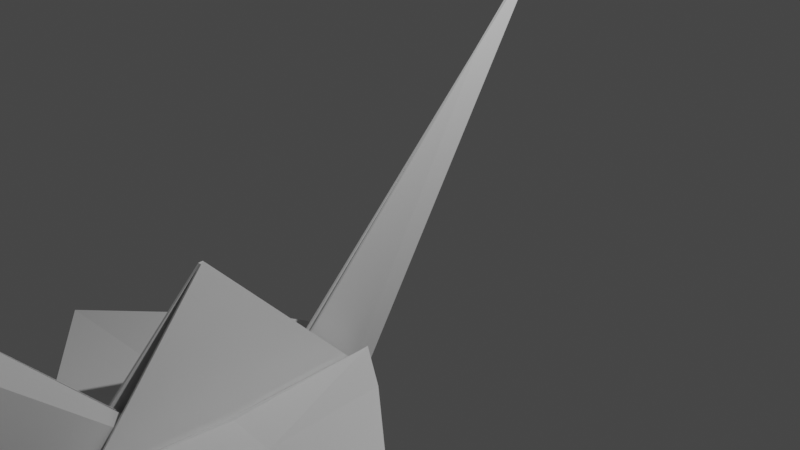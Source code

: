 # Source: OllysPalace_01.blend  (saved by Blender 2.92.15; exported with 4.5.12 LTS)
import bpy
from mathutils import Matrix  # noqa: F401  (used for matrix-valued properties, if any)

bpy.ops.wm.read_factory_settings(use_empty=True)
scene = bpy.context.scene
scene.name = 'Scene'

# ---- collections
col_furniture = bpy.data.collections.new('Furniture'); scene.collection.children.link(col_furniture)
col_chair_01 = bpy.data.collections.new('Chair_01'); col_furniture.children.link(col_chair_01)
col_railings = bpy.data.collections.new('Railings'); col_furniture.children.link(col_railings)
col_baseobjs = bpy.data.collections.new('BaseObjs'); scene.collection.children.link(col_baseobjs)
col_refs = bpy.data.collections.new('Refs'); scene.collection.children.link(col_refs)
col_walls = bpy.data.collections.new('Walls'); scene.collection.children.link(col_walls)
col_peachornament = bpy.data.collections.new('PeachOrnament'); scene.collection.children.link(col_peachornament)
col_cranes = bpy.data.collections.new('Cranes'); scene.collection.children.link(col_cranes)
col_cranes_extra = bpy.data.collections.new('Cranes Extra'); col_cranes.children.link(col_cranes_extra)

# ---- materials (node trees are filled in below, after node groups)
mat_material = bpy.data.materials.new('Material')
mat_material.alpha_threshold = 0.0
mat_material.use_transparent_shadow = False
mat_material.line_color = (0.0, 0.0, 0.0, 1.0)
mat_peach = bpy.data.materials.new('Peach')
mat_peach.use_transparent_shadow = False
mat_pink = bpy.data.materials.new('Pink')
mat_pink.use_transparent_shadow = False
mat_darkpink = bpy.data.materials.new('DarkPink')
mat_darkpink.use_transparent_shadow = False
mat_white = bpy.data.materials.new('White')
mat_white.use_transparent_shadow = False
mat_yellow = bpy.data.materials.new('Yellow')
mat_yellow.use_transparent_shadow = False
mat_black = bpy.data.materials.new('Black')
mat_black.use_transparent_shadow = False
mat_yellow_orange = bpy.data.materials.new('Yellow-Orange')
mat_yellow_orange.use_transparent_shadow = False
mat_pinkpeach = bpy.data.materials.new('PinkPeach')
mat_pinkpeach.use_transparent_shadow = False

# ---- material node trees
mat_material.use_nodes = True; mat_material.node_tree.nodes.clear()
_N = mat_material.node_tree.nodes; _L = mat_material.node_tree.links
n0 = _N.new('ShaderNodeOutputMaterial'); n0.name = 'Material Output'; n0.location = (300, 300)
n1 = _N.new('ShaderNodeBsdfPrincipled'); n1.name = 'Principled BSDF'; n1.location = (10, 300)
n1.distribution = 'GGX'
n1.subsurface_method = 'BURLEY'
n1.inputs[0].default_value = (0.05141, 0.02682, 0.0309, 1.0)
n1.inputs[2].default_value = 0.4
n1.inputs[3].default_value = 1.45
n1.inputs[27].default_value = (0.0, 0.0, 0.0, 1.0)
n1.inputs[28].default_value = 1.0
_L.new(n1.outputs[0], n0.inputs[0])
n0.is_active_output = True
mat_peach.use_nodes = True; mat_peach.node_tree.nodes.clear()
_N = mat_peach.node_tree.nodes; _L = mat_peach.node_tree.links
n0 = _N.new('ShaderNodeBsdfPrincipled'); n0.name = 'Principled BSDF'; n0.location = (10, 300)
n0.distribution = 'GGX'
n0.subsurface_method = 'BURLEY'
n0.inputs[0].default_value = (0.8271, 0.4894, 0.3042, 1.0)
n0.inputs[3].default_value = 1.45
n0.inputs[27].default_value = (0.0, 0.0, 0.0, 1.0)
n0.inputs[28].default_value = 1.0
n1 = _N.new('ShaderNodeOutputMaterial'); n1.name = 'Material Output'; n1.location = (300, 300)
_L.new(n0.outputs[0], n1.inputs[0])
n1.is_active_output = True
mat_pink.use_nodes = True; mat_pink.node_tree.nodes.clear()
_N = mat_pink.node_tree.nodes; _L = mat_pink.node_tree.links
n0 = _N.new('ShaderNodeBsdfPrincipled'); n0.name = 'Principled BSDF'; n0.location = (10, 300)
n0.distribution = 'GGX'
n0.subsurface_method = 'BURLEY'
n0.inputs[0].default_value = (0.9823, 0.2542, 0.3278, 1.0)
n0.inputs[3].default_value = 1.45
n0.inputs[27].default_value = (0.0, 0.0, 0.0, 1.0)
n0.inputs[28].default_value = 1.0
n1 = _N.new('ShaderNodeOutputMaterial'); n1.name = 'Material Output'; n1.location = (300, 300)
_L.new(n0.outputs[0], n1.inputs[0])
n1.is_active_output = True
mat_darkpink.use_nodes = True; mat_darkpink.node_tree.nodes.clear()
_N = mat_darkpink.node_tree.nodes; _L = mat_darkpink.node_tree.links
n0 = _N.new('ShaderNodeBsdfPrincipled'); n0.name = 'Principled BSDF'; n0.location = (10, 300)
n0.distribution = 'GGX'
n0.subsurface_method = 'BURLEY'
n0.inputs[0].default_value = (1.0, 0.1329, 0.227, 1.0)
n0.inputs[3].default_value = 1.45
n0.inputs[27].default_value = (0.0, 0.0, 0.0, 1.0)
n0.inputs[28].default_value = 1.0
n1 = _N.new('ShaderNodeOutputMaterial'); n1.name = 'Material Output'; n1.location = (300, 300)
_L.new(n0.outputs[0], n1.inputs[0])
n1.is_active_output = True
mat_white.use_nodes = True; mat_white.node_tree.nodes.clear()
_N = mat_white.node_tree.nodes; _L = mat_white.node_tree.links
n0 = _N.new('ShaderNodeBsdfPrincipled'); n0.name = 'Principled BSDF'; n0.location = (10, 300)
n0.distribution = 'GGX'
n0.subsurface_method = 'BURLEY'
n0.inputs[3].default_value = 1.45
n0.inputs[27].default_value = (0.0, 0.0, 0.0, 1.0)
n0.inputs[28].default_value = 1.0
n1 = _N.new('ShaderNodeOutputMaterial'); n1.name = 'Material Output'; n1.location = (300, 300)
_L.new(n0.outputs[0], n1.inputs[0])
n1.is_active_output = True
mat_yellow.use_nodes = True; mat_yellow.node_tree.nodes.clear()
_N = mat_yellow.node_tree.nodes; _L = mat_yellow.node_tree.links
n0 = _N.new('ShaderNodeBsdfPrincipled'); n0.name = 'Principled BSDF'; n0.location = (10, 300)
n0.distribution = 'GGX'
n0.subsurface_method = 'BURLEY'
n0.inputs[0].default_value = (0.9823, 0.3897, 0.06824, 1.0)
n0.inputs[3].default_value = 1.45
n0.inputs[27].default_value = (0.0, 0.0, 0.0, 1.0)
n0.inputs[28].default_value = 1.0
n1 = _N.new('ShaderNodeOutputMaterial'); n1.name = 'Material Output'; n1.location = (300, 300)
_L.new(n0.outputs[0], n1.inputs[0])
n1.is_active_output = True
mat_black.use_nodes = True; mat_black.node_tree.nodes.clear()
_N = mat_black.node_tree.nodes; _L = mat_black.node_tree.links
n0 = _N.new('ShaderNodeBsdfPrincipled'); n0.name = 'Principled BSDF'; n0.location = (10, 300)
n0.distribution = 'GGX'
n0.subsurface_method = 'BURLEY'
n0.inputs[0].default_value = (0.02208, 0.02208, 0.02208, 1.0)
n0.inputs[3].default_value = 1.45
n0.inputs[27].default_value = (0.0, 0.0, 0.0, 1.0)
n0.inputs[28].default_value = 1.0
n1 = _N.new('ShaderNodeOutputMaterial'); n1.name = 'Material Output'; n1.location = (300, 300)
_L.new(n0.outputs[0], n1.inputs[0])
n1.is_active_output = True
mat_yellow_orange.use_nodes = True; mat_yellow_orange.node_tree.nodes.clear()
_N = mat_yellow_orange.node_tree.nodes; _L = mat_yellow_orange.node_tree.links
n0 = _N.new('ShaderNodeBsdfPrincipled'); n0.name = 'Principled BSDF'; n0.location = (10, 300)
n0.distribution = 'GGX'
n0.subsurface_method = 'BURLEY'
n0.inputs[0].default_value = (0.9823, 0.2919, 0.0336, 1.0)
n0.inputs[3].default_value = 1.45
n0.inputs[27].default_value = (0.0, 0.0, 0.0, 1.0)
n0.inputs[28].default_value = 1.0
n1 = _N.new('ShaderNodeOutputMaterial'); n1.name = 'Material Output'; n1.location = (300, 300)
_L.new(n0.outputs[0], n1.inputs[0])
n1.is_active_output = True
mat_pinkpeach.use_nodes = True; mat_pinkpeach.node_tree.nodes.clear()
_N = mat_pinkpeach.node_tree.nodes; _L = mat_pinkpeach.node_tree.links
n0 = _N.new('ShaderNodeBsdfPrincipled'); n0.name = 'Principled BSDF'; n0.location = (10, 300)
n0.distribution = 'GGX'
n0.subsurface_method = 'BURLEY'
n0.inputs[0].default_value = (0.9911, 0.4592, 0.4592, 1.0)
n0.inputs[3].default_value = 1.45
n0.inputs[27].default_value = (0.0, 0.0, 0.0, 1.0)
n0.inputs[28].default_value = 1.0
n1 = _N.new('ShaderNodeOutputMaterial'); n1.name = 'Material Output'; n1.location = (300, 300)
_L.new(n0.outputs[0], n1.inputs[0])
n1.is_active_output = True

# ---- world
world_world = bpy.data.worlds.new('World'); scene.world = world_world
world_world.use_nodes = True; world_world.node_tree.nodes.clear()
_N = world_world.node_tree.nodes; _L = world_world.node_tree.links
n0 = _N.new('ShaderNodeOutputWorld'); n0.name = 'World Output'; n0.location = (300, 300)
n1 = _N.new('ShaderNodeBackground'); n1.name = 'Background'; n1.location = (10, 300)
n1.inputs[0].default_value = (0.05088, 0.05088, 0.05088, 1.0)
_L.new(n1.outputs[0], n0.inputs[0])
n0.is_active_output = True
world_world.color = (0.05088, 0.05088, 0.05088)
world_world.use_sun_shadow = False
world_world.sun_shadow_jitter_overblur = 0.0

# ---- cameras
cam_camera = bpy.data.cameras.new('Camera')
cam_camera.clip_end = 100.0
cam_camera.ortho_scale = 7.314

# ---- lights
light_light = bpy.data.lights.new('Light', 'POINT')
light_light.transmission_factor = 0.0
light_light.energy = 1000.0
light_light.shadow_soft_size = 0.1
light_light.shadow_maximum_resolution = 0.006
light_light.use_absolute_resolution = True

# ---- meshes
me_cube_002 = bpy.data.meshes.new('Cube.002')
me_cube_002.from_pydata([(0.0, -1.0, -2.051), (0.0, -1.0, 2.357), (0.0, 1.0, -2.051), (0.0, 1.0, 2.357), (0.4544, -1.0, -2.099), (1.143, -1.0, 2.309), (0.4544, 1.0, -2.099), (1.143, 1.0, 2.309), (1.185, -1.0, -2.235), (2.24, -1.0, 2.084), (1.185, 1.0, -2.235), (2.24, 1.0, 2.084)], [], [(0, 1, 3, 2), (2, 3, 7, 6), (5, 4, 8, 9), (4, 5, 1, 0), (2, 6, 4, 0), (7, 3, 1, 5), (10, 11, 9, 8), (4, 6, 10, 8), (7, 5, 9, 11), (6, 7, 11, 10)])
_uv = me_cube_002.uv_layers.new(name='UVMap')
_uv.uv.foreach_set('vector', [0.375, 0.0, 0.625, 0.0, 0.625, 0.25, 0.375, 0.25, 0.375, 0.25, 0.625, 0.25, 0.625, 0.5, 0.375, 0.5, 0.625, 0.75, 0.375, 0.75, 0.375, 0.75, 0.625, 0.75, 0.375, 0.75, 0.625, 0.75, 0.625, 1.0, 0.375, 1.0, 0.125, 0.5, 0.375, 0.5, 0.375, 0.75, 0.125, 0.75, 0.625, 0.5, 0.875, 0.5, 0.875, 0.75, 0.625, 0.75, 0.375, 0.5, 0.625, 0.5, 0.625, 0.75, 0.375, 0.75, 0.375, 0.75, 0.375, 0.5, 0.375, 0.5, 0.375, 0.75, 0.625, 0.5, 0.625, 0.75, 0.625, 0.75, 0.625, 0.5, 0.375, 0.5, 0.625, 0.5, 0.625, 0.5, 0.375, 0.5])
me_cube_002.use_remesh_fix_poles = True
me_cube_002.use_remesh_preserve_attributes = False
me_cube_002.use_mirror_vertex_groups = False
me_cube_002.update()
me_cube_003 = bpy.data.meshes.new('Cube.003')
me_cube_003.from_pydata([(0.0, -1.0, -0.8238), (0.0, -1.0, 0.589), (0.0, 1.0, -0.8238), (0.0, 1.0, 0.589), (1.327, -1.0, -0.8238), (1.327, -1.0, 0.589), (1.327, 1.0, -0.8238), (1.327, 1.0, 0.589)], [], [(0, 1, 3, 2), (2, 3, 7, 6), (6, 7, 5, 4), (4, 5, 1, 0), (2, 6, 4, 0), (7, 3, 1, 5)])
_uv = me_cube_003.uv_layers.new(name='UVMap')
_uv.uv.foreach_set('vector', [0.375, 0.0, 0.625, 0.0, 0.625, 0.25, 0.375, 0.25, 0.375, 0.25, 0.625, 0.25, 0.625, 0.5, 0.375, 0.5, 0.375, 0.5, 0.625, 0.5, 0.625, 0.75, 0.375, 0.75, 0.375, 0.75, 0.625, 0.75, 0.625, 1.0, 0.375, 1.0, 0.125, 0.5, 0.375, 0.5, 0.375, 0.75, 0.125, 0.75, 0.625, 0.5, 0.875, 0.5, 0.875, 0.75, 0.625, 0.75])
me_cube_003.use_remesh_fix_poles = True
me_cube_003.use_remesh_preserve_attributes = False
me_cube_003.use_mirror_vertex_groups = False
me_cube_003.update()
me_cube_004 = bpy.data.meshes.new('Cube.004')
me_cube_004.from_pydata([(-0.5739, 0.6503, 0.4534), (-0.5739, -0.6503, 0.4534), (-0.589, -0.6349, 0.4534), (0.589, -0.6349, 0.4534), (-0.5739, -0.6349, 0.4534), (0.5755, 0.6503, 0.4534), (0.5755, -0.6503, 0.4534), (0.5755, -0.6349, 0.4534), (-0.589, 0.6347, 0.4534), (0.589, 0.6347, 0.4534), (-0.5739, 0.6347, 0.4534), (0.5755, 0.6347, 0.4534), (-0.5624, -0.6209, 0.4446), (-0.5624, 0.606, 0.4446), (-0.5624, 0.6209, 0.4446), (0.5496, 0.6209, 0.4446), (0.5624, 0.6209, 0.4446), (0.5624, -0.6063, 0.4446), (0.5624, -0.6209, 0.4446), (-0.548, -0.6209, 0.4446), (-0.548, 0.6209, 0.4446), (-0.548, -0.6063, 0.4446), (-0.5624, -0.6063, 0.4446), (0.5496, -0.6063, 0.4446), (0.5496, -0.6209, 0.4446), (0.5624, 0.606, 0.4446), (-0.548, 0.606, 0.4446), (0.5496, 0.606, 0.4446), (-0.8774, 1.0, 0.0), (-0.5739, 0.6503, -0.4534), (-0.8774, -1.0, 0.0), (-0.5739, -0.6503, -0.4534), (-0.9004, -0.9764, 0.0), (-0.589, -0.6349, -0.4534), (0.9004, -0.9764, 0.0), (0.589, -0.6349, -0.4534), (-0.5739, -0.6349, -0.4534), (0.5755, 0.6503, -0.4534), (0.8798, -1.0, 0.0), (0.8798, 1.0, 0.0), (0.5755, -0.6503, -0.4534), (0.5755, -0.6349, -0.4534), (-0.589, 0.6347, -0.4534), (0.9004, 0.976, 0.0), (-0.9004, 0.976, 0.0), (0.589, 0.6347, -0.4534), (-0.5739, 0.6347, -0.4534), (0.5755, 0.6347, -0.4534), (-0.8597, -0.9323, 0.0), (-0.8597, -0.9549, 0.0), (-0.5624, -0.6209, -0.4446), (-0.5624, 0.606, -0.4446), (-0.5624, 0.6209, -0.4446), (-0.8597, 0.9549, 0.0), (-0.8378, 0.9549, 0.0), (0.5496, 0.6209, -0.4446), (0.5624, 0.6209, -0.4446), (0.8598, 0.9549, 0.0), (0.8598, 0.9319, 0.0), (0.5624, -0.6063, -0.4446), (0.5624, -0.6209, -0.4446), (0.8598, -0.9549, 0.0), (0.8401, -0.9549, 0.0), (-0.548, -0.6209, -0.4446), (-0.548, 0.6209, -0.4446), (-0.8378, -0.9549, 0.0), (-0.548, -0.6063, -0.4446), (-0.5624, -0.6063, -0.4446), (0.8598, -0.9323, 0.0), (0.5496, -0.6063, -0.4446), (0.8401, 0.9549, 0.0), (0.5496, -0.6209, -0.4446), (-0.8597, 0.9319, 0.0), (0.5624, 0.606, -0.4446), (-0.548, 0.606, -0.4446), (0.5496, 0.606, -0.4446), (-0.5739, 0.6347, -0.4697), (-0.5739, -0.6349, -0.4697), (0.5755, -0.6349, -0.4697), (0.5755, 0.6347, -0.4697), (-0.59, 0.6524, -0.4697), (-0.59, -0.6526, -0.4697), (0.5916, -0.6526, -0.4697), (0.5916, 0.6524, -0.4697), (-0.59, 0.6524, -1.023), (-0.59, -0.6526, -1.023), (0.5916, -0.6526, -1.023), (0.5916, 0.6524, -1.023)], [], [(39, 5, 15, 70), (11, 9, 25, 27), (7, 6, 24, 23), (5, 11, 27, 15), (2, 32, 48, 22), (7, 4, 1, 6), (38, 6, 1, 30), (6, 38, 62, 24), (11, 10, 4, 7), (10, 8, 2, 4), (43, 9, 3, 34), (10, 0, 20, 26), (9, 11, 7, 3), (34, 3, 17, 68), (0, 28, 54, 20), (28, 0, 5, 39), (4, 2, 22, 21), (44, 8, 13, 72), (30, 1, 19, 65), (5, 0, 10, 11), (32, 2, 8, 44), (72, 13, 14, 53), (70, 15, 16, 57), (68, 17, 18, 61), (65, 19, 12, 49), (21, 22, 12, 19), (53, 14, 20, 54), (49, 12, 22, 48), (61, 18, 24, 62), (17, 23, 24, 18), (16, 15, 27, 25), (57, 16, 25, 58), (20, 14, 13, 26), (9, 43, 58, 25), (8, 10, 26, 13), (1, 4, 21, 19), (3, 7, 23, 17), (39, 70, 55, 37), (47, 75, 73, 45), (41, 69, 71, 40), (37, 55, 75, 47), (33, 67, 48, 32), (41, 40, 31, 36), (38, 30, 31, 40), (40, 71, 62, 38), (36, 46, 76, 77), (46, 36, 33, 42), (43, 34, 35, 45), (46, 74, 64, 29), (45, 35, 41, 47), (34, 68, 59, 35), (29, 64, 54, 28), (28, 39, 37, 29), (36, 66, 67, 33), (44, 72, 51, 42), (30, 65, 63, 31), (37, 47, 46, 29), (32, 44, 42, 33), (72, 53, 52, 51), (70, 57, 56, 55), (68, 61, 60, 59), (65, 49, 50, 63), (66, 63, 50, 67), (53, 54, 64, 52), (49, 48, 67, 50), (61, 62, 71, 60), (59, 60, 71, 69), (56, 73, 75, 55), (57, 58, 73, 56), (64, 74, 51, 52), (45, 73, 58, 43), (42, 51, 74, 46), (31, 63, 66, 36), (35, 59, 69, 41), (76, 79, 83, 80), (41, 36, 77, 78), (47, 41, 78, 79), (46, 47, 79, 76), (83, 82, 86, 87), (78, 77, 81, 82), (79, 78, 82, 83), (77, 76, 80, 81), (87, 86, 85, 84), (81, 80, 84, 85), (80, 83, 87, 84), (82, 81, 85, 86)])
_uv = me_cube_004.uv_layers.new(name='UVMap')
_uv.uv.foreach_set('vector', [0.375, 0.4971, 0.625, 0.4971, 0.625, 0.4971, 0.375, 0.4971, 0.6279, 0.503, 0.625, 0.503, 0.625, 0.503, 0.6279, 0.503, 0.6279, 0.747, 0.6279, 0.75, 0.6279, 0.75, 0.6279, 0.747, 0.6279, 0.5, 0.6279, 0.503, 0.6279, 0.503, 0.6279, 0.5, 0.625, 0.002956, 0.375, 0.002956, 0.375, 0.002956, 0.625, 0.002956, 0.6279, 0.747, 0.8718, 0.747, 0.8718, 0.75, 0.6279, 0.75, 0.375, 0.7529, 0.625, 0.7529, 0.625, 0.9968, 0.375, 0.9968, 0.625, 0.7529, 0.375, 0.7529, 0.375, 0.7529, 0.625, 0.7529, 0.6279, 0.503, 0.8718, 0.503, 0.8718, 0.747, 0.6279, 0.747, 0.8718, 0.503, 0.875, 0.503, 0.875, 0.747, 0.8718, 0.747, 0.375, 0.503, 0.625, 0.503, 0.625, 0.747, 0.375, 0.747, 0.8718, 0.503, 0.8718, 0.5, 0.8718, 0.5, 0.8718, 0.503, 0.625, 0.503, 0.6279, 0.503, 0.6279, 0.747, 0.625, 0.747, 0.375, 0.747, 0.625, 0.747, 0.625, 0.747, 0.375, 0.747, 0.625, 0.2532, 0.375, 0.2532, 0.375, 0.2532, 0.625, 0.2532, 0.375, 0.2532, 0.625, 0.2532, 0.625, 0.4971, 0.375, 0.4971, 0.8718, 0.747, 0.875, 0.747, 0.875, 0.747, 0.8718, 0.747, 0.375, 0.247, 0.625, 0.247, 0.625, 0.247, 0.375, 0.247, 0.375, 0.9968, 0.625, 0.9968, 0.625, 0.9968, 0.375, 0.9968, 0.6279, 0.5, 0.8718, 0.5, 0.8718, 0.503, 0.6279, 0.503, 0.375, 0.002956, 0.625, 0.002956, 0.625, 0.247, 0.375, 0.247, 0.375, 0.247, 0.625, 0.247, 0.625, 0.25, 0.375, 0.25, 0.375, 0.4971, 0.625, 0.4971, 0.625, 0.5, 0.375, 0.5, 0.375, 0.747, 0.625, 0.747, 0.625, 0.75, 0.375, 0.75, 0.375, 0.9968, 0.625, 0.9968, 0.625, 1.0, 0.375, 1.0, 0.8718, 0.747, 0.875, 0.747, 0.875, 0.75, 0.8718, 0.75, 0.375, 0.25, 0.625, 0.25, 0.625, 0.2532, 0.375, 0.2532, 0.375, 0.0, 0.625, 0.0, 0.625, 0.002956, 0.375, 0.002956, 0.375, 0.75, 0.625, 0.75, 0.625, 0.7529, 0.375, 0.7529, 0.625, 0.747, 0.6279, 0.747, 0.6279, 0.75, 0.625, 0.75, 0.625, 0.5, 0.6279, 0.5, 0.6279, 0.503, 0.625, 0.503, 0.375, 0.5, 0.625, 0.5, 0.625, 0.503, 0.375, 0.503, 0.8718, 0.5, 0.875, 0.5, 0.875, 0.503, 0.8718, 0.503, 0.625, 0.503, 0.375, 0.503, 0.375, 0.503, 0.625, 0.503, 0.875, 0.503, 0.8718, 0.503, 0.8718, 0.503, 0.875, 0.503, 0.8718, 0.75, 0.8718, 0.747, 0.8718, 0.747, 0.8718, 0.75, 0.625, 0.747, 0.6279, 0.747, 0.6279, 0.747, 0.625, 0.747, 0.375, 0.4971, 0.375, 0.4971, 0.625, 0.4971, 0.625, 0.4971, 0.6279, 0.503, 0.6279, 0.503, 0.625, 0.503, 0.625, 0.503, 0.6279, 0.747, 0.6279, 0.747, 0.6279, 0.75, 0.6279, 0.75, 0.6279, 0.5, 0.6279, 0.5, 0.6279, 0.503, 0.6279, 0.503, 0.625, 0.002956, 0.625, 0.002956, 0.375, 0.002956, 0.375, 0.002956, 0.6279, 0.747, 0.6279, 0.75, 0.8718, 0.75, 0.8718, 0.747, 0.375, 0.7529, 0.375, 0.9968, 0.625, 0.9968, 0.625, 0.7529, 0.625, 0.7529, 0.625, 0.7529, 0.375, 0.7529, 0.375, 0.7529, 0.8718, 0.747, 0.8718, 0.503, 0.8718, 0.503, 0.8718, 0.747, 0.8718, 0.503, 0.8718, 0.747, 0.875, 0.747, 0.875, 0.503, 0.375, 0.503, 0.375, 0.747, 0.625, 0.747, 0.625, 0.503, 0.8718, 0.503, 0.8718, 0.503, 0.8718, 0.5, 0.8718, 0.5, 0.625, 0.503, 0.625, 0.747, 0.6279, 0.747, 0.6279, 0.503, 0.375, 0.747, 0.375, 0.747, 0.625, 0.747, 0.625, 0.747, 0.625, 0.2532, 0.625, 0.2532, 0.375, 0.2532, 0.375, 0.2532, 0.375, 0.2532, 0.375, 0.4971, 0.625, 0.4971, 0.625, 0.2532, 0.8718, 0.747, 0.8718, 0.747, 0.875, 0.747, 0.875, 0.747, 0.375, 0.247, 0.375, 0.247, 0.625, 0.247, 0.625, 0.247, 0.375, 0.9968, 0.375, 0.9968, 0.625, 0.9968, 0.625, 0.9968, 0.6279, 0.5, 0.6279, 0.503, 0.8718, 0.503, 0.8718, 0.5, 0.375, 0.002956, 0.375, 0.247, 0.625, 0.247, 0.625, 0.002956, 0.375, 0.247, 0.375, 0.25, 0.625, 0.25, 0.625, 0.247, 0.375, 0.4971, 0.375, 0.5, 0.625, 0.5, 0.625, 0.4971, 0.375, 0.747, 0.375, 0.75, 0.625, 0.75, 0.625, 0.747, 0.375, 0.9968, 0.375, 1.0, 0.625, 1.0, 0.625, 0.9968, 0.8718, 0.747, 0.8718, 0.75, 0.875, 0.75, 0.875, 0.747, 0.375, 0.25, 0.375, 0.2532, 0.625, 0.2532, 0.625, 0.25, 0.375, 0.0, 0.375, 0.002956, 0.625, 0.002956, 0.625, 0.0, 0.375, 0.75, 0.375, 0.7529, 0.625, 0.7529, 0.625, 0.75, 0.625, 0.747, 0.625, 0.75, 0.6279, 0.75, 0.6279, 0.747, 0.625, 0.5, 0.625, 0.503, 0.6279, 0.503, 0.6279, 0.5, 0.375, 0.5, 0.375, 0.503, 0.625, 0.503, 0.625, 0.5, 0.8718, 0.5, 0.8718, 0.503, 0.875, 0.503, 0.875, 0.5, 0.625, 0.503, 0.625, 0.503, 0.375, 0.503, 0.375, 0.503, 0.875, 0.503, 0.875, 0.503, 0.8718, 0.503, 0.8718, 0.503, 0.8718, 0.75, 0.8718, 0.75, 0.8718, 0.747, 0.8718, 0.747, 0.625, 0.747, 0.625, 0.747, 0.6279, 0.747, 0.6279, 0.747, 0.8718, 0.503, 0.6279, 0.503, 0.6279, 0.503, 0.8718, 0.503, 0.6279, 0.747, 0.8718, 0.747, 0.8718, 0.747, 0.6279, 0.747, 0.6279, 0.503, 0.6279, 0.747, 0.6279, 0.747, 0.6279, 0.503, 0.8718, 0.503, 0.6279, 0.503, 0.6279, 0.503, 0.8718, 0.503, 0.6279, 0.503, 0.6279, 0.747, 0.6279, 0.747, 0.6279, 0.503, 0.6279, 0.747, 0.8718, 0.747, 0.8718, 0.747, 0.6279, 0.747, 0.6279, 0.503, 0.6279, 0.747, 0.6279, 0.747, 0.6279, 0.503, 0.8718, 0.747, 0.8718, 0.503, 0.8718, 0.503, 0.8718, 0.747, 0.6279, 0.503, 0.6279, 0.747, 0.8718, 0.747, 0.8718, 0.503, 0.8718, 0.747, 0.8718, 0.503, 0.8718, 0.503, 0.8718, 0.747, 0.8718, 0.503, 0.6279, 0.503, 0.6279, 0.503, 0.8718, 0.503, 0.6279, 0.747, 0.8718, 0.747, 0.8718, 0.747, 0.6279, 0.747])
me_cube_004.use_remesh_fix_poles = True
me_cube_004.use_remesh_preserve_attributes = False
me_cube_004.use_mirror_vertex_groups = False
me_cube_004.update()
me_cube = bpy.data.meshes.new('Cube')
me_cube.from_pydata([(0.0347, -1.0, 0.03273), (-1.0, -1.0, -0.005172), (1.0, -1.0, -0.03789), (-0.02119, -1.0, -0.02119), (-1.0, -1.0, 0.05871), (1.0, -1.0, 0.008496), (-0.08367, -1.0, -1.0), (-0.01762, -1.0, 0.03404), (0.04409, -1.0, 1.0), (0.03131, -1.0, -0.02204), (-0.02927, -1.0, -1.0), (0.09462, -1.0, 1.0), (-1.0, -1.0, -0.9261), (-0.07325, -1.0, -0.02033), (0.9334, -1.0, 1.0), (0.0383, -1.0, 0.09084), (-0.9396, -1.0, -1.0), (-0.02485, -1.0, -0.07862), (0.08478, -1.0, 0.03147), (1.0, -1.0, 0.9475), (-0.07988, -1.0, 0.03561), (-1.0, -1.0, 0.9259), (-0.04779, -1.0, 0.004555), (-0.01442, -1.0, 0.0841), (-0.93, -1.0, 1.0), (0.008799, -1.0, 0.06088), (0.005351, -1.0, -0.04819), (0.02825, -1.0, -0.07149), (0.9406, -1.0, -1.0), (0.09308, -1.0, -0.02306), (1.0, -1.0, -0.9394), (0.06158, -1.0, 0.008252), (0.07648, -1.021, 1.325), (-0.06777, -0.9752, -1.327), (1.332, -0.9526, -0.03936), (-1.333, -1.046, 0.04878), (-1.009, -1.206, -0.003647), (-1.0, -1.097, -0.005172), (-1.0, -1.097, 0.05871), (-1.009, -1.206, 0.05843), (-1.009, -1.206, -0.8694), (-1.0, -1.097, -0.9261), (1.009, -1.203, 0.007139), (1.0, -1.097, 0.008496), (1.0, -1.097, -0.03789), (1.009, -1.203, -0.03793), (1.009, -1.203, 0.89), (1.0, -1.097, 0.9475), (-0.9396, -1.097, -1.0), (-0.9027, -1.212, -1.006), (-0.08336, -1.212, -1.006), (-0.08367, -1.097, -1.0), (0.09462, -1.097, 1.0), (0.09426, -1.198, 1.006), (0.04473, -1.198, 1.006), (0.04409, -1.097, 1.0), (-0.03003, -1.212, -1.006), (-0.02927, -1.097, -1.0), (0.897, -1.198, 1.006), (0.9334, -1.097, 1.0), (-1.009, -1.206, 0.8746), (-1.0, -1.097, 0.9259), (-0.8879, -1.198, 1.006), (-0.93, -1.097, 1.0), (0.8987, -1.212, -1.006), (0.9406, -1.097, -1.0), (1.0, -1.097, -0.9394), (1.009, -1.203, -0.8867), (-1.333, -1.143, 0.04878), (-1.323, -1.249, 0.04861), (0.07613, -1.233, 1.318), (0.07648, -1.117, 1.325), (1.332, -1.049, -0.03936), (1.322, -1.159, -0.03922), (-0.06777, -1.072, -1.327), (-0.06745, -1.172, -1.319), (0.09308, -1.071, -0.02306), (0.1314, -1.086, -0.03943), (0.9843, -1.086, -0.05338), (1.0, -1.071, -0.03789), (-1.0, -1.071, -0.9261), (-0.9843, -1.086, -0.8887), (-0.9843, -1.086, -0.02118), (-1.0, -1.071, -0.005172), (1.0, -1.071, 0.9475), (0.9843, -1.086, 0.9095), (0.9843, -1.086, 0.02464), (1.0, -1.071, 0.008496), (0.1218, -1.086, 0.04629), (0.08478, -1.071, 0.03147), (-0.9017, -1.086, -0.9843), (-0.9396, -1.071, -1.0), (-0.08367, -1.071, -1.0), (-0.09845, -1.086, -0.9843), (-0.02485, -1.071, -0.07862), (-0.04324, -1.086, -0.1195), (0.8958, -1.086, 0.9843), (0.9334, -1.071, 1.0), (0.09462, -1.071, 1.0), (0.1094, -1.086, 0.9843), (0.0383, -1.071, 0.09084), (0.05662, -1.086, 0.1319), (-0.1113, -1.086, -0.03546), (-0.07325, -1.071, -0.02033), (-0.9843, -1.086, 0.07407), (-1.0, -1.071, 0.05871), (-0.07988, -1.071, 0.03561), (-0.1198, -1.086, 0.05236), (-0.9843, -1.086, 0.8888), (-1.0, -1.071, 0.9259), (0.04409, -1.071, 1.0), (0.02731, -1.086, 0.9843), (-0.02791, -1.086, 0.1199), (-0.01442, -1.071, 0.0841), (-0.93, -1.071, 1.0), (-0.8919, -1.086, 0.9843), (-0.02927, -1.071, -1.0), (-0.01252, -1.086, -0.9843), (0.04178, -1.086, -0.1077), (0.02825, -1.071, -0.07149), (0.9406, -1.071, -1.0), (0.9031, -1.086, -0.9843), (0.9843, -1.086, -0.9011), (1.0, -1.071, -0.9394)], [], [(1, 13, 22, 20, 4), (0, 18, 19, 14, 15), (21, 20, 7, 23, 24), (23, 8, 110, 113), (11, 15, 100, 98), (8, 23, 25, 15, 11), (10, 27, 26, 17, 6), (16, 17, 3, 13, 12), (0, 9, 31), (7, 22, 3), (15, 25, 0), (17, 26, 3), (18, 31, 29, 2, 5), (9, 0, 7, 3), (30, 29, 9, 27, 28), (20, 22, 7), (3, 22, 13), (6, 17, 94, 92), (0, 25, 7), (25, 23, 7), (26, 27, 9), (3, 26, 9), (0, 31, 18), (29, 31, 9), (13, 1, 83, 103), (53, 58, 70), (28, 10, 57, 65), (40, 36, 69), (30, 34, 72, 66), (8, 11, 52, 55), (64, 56, 75), (10, 6, 51, 57), (4, 20, 106, 105), (93, 95, 90), (5, 19, 84, 87), (20, 21, 109, 106), (21, 4, 105, 109), (17, 16, 91, 94), (15, 14, 97, 100), (12, 13, 103, 80), (19, 18, 89, 84), (8, 24, 114, 110), (10, 28, 120, 116), (29, 30, 123, 76), (1, 12, 80, 83), (14, 11, 98, 97), (115, 112, 111), (24, 23, 113, 114), (30, 2, 79, 123), (21, 35, 68, 61), (56, 50, 75), (16, 6, 92, 91), (32, 24, 63, 71), (27, 10, 116, 119), (77, 122, 78), (36, 39, 69), (81, 102, 82), (99, 101, 96), (18, 5, 87, 89), (121, 118, 117), (104, 107, 108), (28, 27, 119, 120), (85, 88, 86), (54, 53, 70), (62, 54, 70), (12, 1, 37, 41), (16, 33, 74, 48), (35, 12, 41, 68), (14, 32, 71, 59), (19, 5, 43, 47), (11, 14, 59, 52), (2, 30, 66, 44), (34, 19, 47, 72), (24, 8, 55, 63), (4, 21, 61, 38), (39, 60, 69), (42, 45, 73), (50, 49, 75), (46, 42, 73), (5, 2, 44, 43), (6, 16, 48, 51), (45, 67, 73), (33, 28, 65, 74), (37, 38, 39, 36), (41, 37, 36, 40), (43, 44, 45, 42), (47, 43, 42, 46), (49, 50, 51, 48), (53, 54, 55, 52), (50, 56, 57, 51), (58, 53, 52, 59), (38, 61, 60, 39), (54, 62, 63, 55), (56, 64, 65, 57), (44, 66, 67, 45), (61, 68, 69, 60), (66, 72, 73, 67), (72, 47, 46, 73), (68, 41, 40, 69), (48, 74, 75, 49), (74, 65, 64, 75), (71, 63, 62, 70), (59, 71, 70, 58), (1, 4, 38, 37), (77, 78, 79, 76), (81, 82, 83, 80), (85, 86, 87, 84), (89, 87, 86, 88), (91, 92, 93, 90), (95, 93, 92, 94), (97, 98, 99, 96), (101, 99, 98, 100), (82, 102, 103, 83), (102, 81, 80, 103), (100, 97, 96, 101), (94, 91, 90, 95), (88, 85, 84, 89), (105, 106, 107, 104), (104, 108, 109, 105), (106, 109, 108, 107), (111, 112, 113, 110), (110, 114, 115, 111), (112, 115, 114, 113), (117, 118, 119, 116), (116, 120, 121, 117), (118, 121, 120, 119), (78, 122, 123, 79), (76, 123, 122, 77), (2, 29, 76, 79)])
_uv = me_cube.uv_layers.new(name='UVMap')
_uv.uv.foreach_set('vector', [0.4994, 1.0, 0.4975, 0.8842, 0.5006, 0.881, 0.5045, 0.885, 0.5073, 1.0, 0.5041, 0.8704, 0.5039, 0.8644, 0.6184, 0.75, 0.625, 0.7583, 0.5114, 0.8702, 0.6157, 1.0, 0.5045, 0.885, 0.5043, 0.8772, 0.5105, 0.8768, 0.625, 0.9912, 0.5105, 0.8768, 0.625, 0.8695, 0.625, 0.8695, 0.5105, 0.8768, 0.625, 0.8632, 0.5114, 0.8702, 0.5114, 0.8702, 0.625, 0.8632, 0.625, 0.8695, 0.5105, 0.8768, 0.5076, 0.8739, 0.5114, 0.8702, 0.625, 0.8632, 0.375, 0.8787, 0.4911, 0.8715, 0.494, 0.8743, 0.4902, 0.8781, 0.375, 0.8855, 0.375, 0.9924, 0.4902, 0.8781, 0.4974, 0.8776, 0.4975, 0.8842, 0.3842, 1.0, 0.5041, 0.8707, 0.4972, 0.8711, 0.501, 0.8673, 0.5043, 0.8772, 0.5006, 0.881, 0.4974, 0.8776, 0.5114, 0.8702, 0.5076, 0.8739, 0.5044, 0.8706, 0.4902, 0.8781, 0.494, 0.8743, 0.4974, 0.8776, 0.5039, 0.8644, 0.501, 0.8673, 0.4971, 0.8634, 0.4953, 0.75, 0.5011, 0.75, 0.4972, 0.8711, 0.5041, 0.8709, 0.5043, 0.8772, 0.4974, 0.8776, 0.3826, 0.75, 0.4971, 0.8634, 0.4972, 0.8711, 0.4911, 0.8715, 0.375, 0.7574, 0.5045, 0.885, 0.5006, 0.881, 0.5043, 0.8772, 0.4974, 0.8776, 0.5006, 0.881, 0.4975, 0.8842, 0.375, 0.8855, 0.4902, 0.8781, 0.4902, 0.8781, 0.375, 0.8855, 0.5044, 0.8706, 0.5076, 0.8739, 0.5043, 0.8772, 0.5076, 0.8739, 0.5105, 0.8768, 0.5043, 0.8772, 0.494, 0.8743, 0.4911, 0.8715, 0.4972, 0.8711, 0.4974, 0.8776, 0.494, 0.8743, 0.4972, 0.8711, 0.5041, 0.8704, 0.501, 0.8673, 0.5039, 0.8644, 0.4971, 0.8634, 0.501, 0.8673, 0.4972, 0.8711, 0.4975, 0.8842, 0.4994, 1.0, 0.4994, 1.0, 0.4975, 0.8842, 0.625, 0.8632, 0.625, 0.7628, 0.625, 0.8633, 0.375, 0.7574, 0.375, 0.8787, 0.375, 0.8787, 0.375, 0.7574, 0.3879, 1.0, 0.4961, 1.0, 0.3879, 1.0, 0.0, 0.0, 0.0, 0.0, 0.0, 0.0, 0.0, 0.0, 0.625, 0.8695, 0.625, 0.8632, 0.625, 0.8632, 0.625, 0.8695, 0.375, 0.7602, 0.375, 0.8763, 0.375, 0.7602, 0.375, 0.8787, 0.375, 0.8855, 0.375, 0.8855, 0.375, 0.8787, 0.5073, 1.0, 0.5045, 0.885, 0.5045, 0.885, 0.5073, 1.0, 0.377, 0.8873, 0.4851, 0.8804, 0.377, 0.9877, 0.5011, 0.75, 0.6184, 0.75, 0.6184, 0.75, 0.5011, 0.75, 0.5045, 0.885, 0.6157, 1.0, 0.6157, 1.0, 0.5045, 0.885, 0.6157, 1.0, 0.5073, 1.0, 0.5073, 1.0, 0.6157, 1.0, 0.4902, 0.8781, 0.375, 0.9924, 0.375, 0.9924, 0.4902, 0.8781, 0.5114, 0.8702, 0.625, 0.7583, 0.625, 0.7583, 0.5114, 0.8702, 0.3842, 1.0, 0.4975, 0.8842, 0.4975, 0.8842, 0.3842, 1.0, 0.6184, 0.75, 0.5039, 0.8644, 0.5039, 0.8644, 0.6184, 0.75, 0.625, 0.8695, 0.625, 0.9912, 0.625, 0.9912, 0.625, 0.8695, 0.375, 0.8787, 0.375, 0.7574, 0.375, 0.7574, 0.375, 0.8787, 0.4971, 0.8634, 0.3826, 0.75, 0.3826, 0.75, 0.4971, 0.8634, 0.4994, 1.0, 0.3842, 1.0, 0.3842, 1.0, 0.4994, 1.0, 0.625, 0.7583, 0.625, 0.8632, 0.625, 0.8632, 0.625, 0.7583, 0.623, 0.9865, 0.515, 0.8785, 0.623, 0.8716, 0.625, 0.9912, 0.5105, 0.8768, 0.5105, 0.8768, 0.625, 0.9912, 0.3826, 0.75, 0.4953, 0.75, 0.4953, 0.75, 0.3826, 0.75, 0.0, 0.0, 0.0, 0.0, 0.0, 0.0, 0.0, 0.0, 0.375, 0.8787, 0.375, 0.8853, 0.375, 0.8787, 0.375, 0.9924, 0.375, 0.8855, 0.375, 0.8855, 0.375, 0.9924, 0.0, 0.0, 0.0, 0.0, 0.0, 0.0, 0.0, 0.0, 0.4911, 0.8715, 0.375, 0.8787, 0.375, 0.8787, 0.4911, 0.8715, 0.4951, 0.8586, 0.3874, 0.752, 0.4933, 0.752, 0.4994, 1.0, 0.5071, 1.0, 0.4995, 1.0, 0.3889, 0.998, 0.4956, 0.8889, 0.4974, 0.998, 0.623, 0.8613, 0.5165, 0.8679, 0.623, 0.763, 0.5039, 0.8644, 0.5011, 0.75, 0.5011, 0.75, 0.5039, 0.8644, 0.377, 0.7621, 0.4865, 0.8698, 0.377, 0.8766, 0.5093, 0.998, 0.5065, 0.89, 0.6111, 0.998, 0.375, 0.7574, 0.4911, 0.8715, 0.4911, 0.8715, 0.375, 0.7574, 0.6137, 0.752, 0.5058, 0.8598, 0.5031, 0.752, 0.625, 0.8695, 0.625, 0.8633, 0.625, 0.8694, 0.625, 0.9885, 0.625, 0.8719, 0.625, 0.9885, 0.3842, 1.0, 0.4994, 1.0, 0.4994, 1.0, 0.3842, 1.0, 0.0, 0.0, 0.0, 0.0, 0.0, 0.0, 0.0, 0.0, 0.0, 0.0, 0.0, 0.0, 0.0, 0.0, 0.0, 0.0, 0.0, 0.0, 0.0, 0.0, 0.0, 0.0, 0.0, 0.0, 0.6184, 0.75, 0.5011, 0.75, 0.5011, 0.75, 0.6184, 0.75, 0.625, 0.8632, 0.625, 0.7583, 0.625, 0.7583, 0.625, 0.8632, 0.4953, 0.75, 0.3826, 0.75, 0.3826, 0.75, 0.4953, 0.75, 0.0, 0.0, 0.0, 0.0, 0.0, 0.0, 0.0, 0.0, 0.625, 0.9912, 0.625, 0.8695, 0.625, 0.8695, 0.625, 0.9912, 0.5073, 1.0, 0.6157, 1.0, 0.6157, 1.0, 0.5073, 1.0, 0.5073, 1.0, 0.6094, 1.0, 0.5073, 1.0, 0.5011, 0.75, 0.4954, 0.75, 0.5009, 0.75, 0.375, 0.8855, 0.375, 0.9879, 0.375, 0.8854, 0.6147, 0.75, 0.5044, 0.75, 0.6147, 0.75, 0.5011, 0.75, 0.4953, 0.75, 0.4953, 0.75, 0.5011, 0.75, 0.375, 0.8855, 0.375, 0.9924, 0.375, 0.9924, 0.375, 0.8855, 0.4953, 0.75, 0.3892, 0.75, 0.4953, 0.75, 0.0, 0.0, 0.0, 0.0, 0.0, 0.0, 0.0, 0.0, 0.4994, 1.0, 0.5073, 1.0, 0.5071, 1.0, 0.4994, 1.0, 0.3842, 1.0, 0.4994, 1.0, 0.4961, 1.0, 0.3879, 1.0, 0.5011, 0.75, 0.4953, 0.75, 0.4954, 0.75, 0.5011, 0.75, 0.6184, 0.75, 0.5011, 0.75, 0.5044, 0.75, 0.6147, 0.75, 0.375, 0.9879, 0.375, 0.8855, 0.375, 0.8855, 0.375, 0.9924, 0.625, 0.8633, 0.625, 0.8695, 0.625, 0.8695, 0.625, 0.8632, 0.375, 0.8853, 0.375, 0.8787, 0.375, 0.8787, 0.375, 0.8855, 0.625, 0.7628, 0.625, 0.8632, 0.625, 0.8632, 0.625, 0.7583, 0.5073, 1.0, 0.6157, 1.0, 0.6094, 1.0, 0.5073, 1.0, 0.625, 0.8719, 0.625, 0.9885, 0.625, 0.9912, 0.625, 0.8695, 0.375, 0.8763, 0.375, 0.7602, 0.375, 0.7574, 0.375, 0.8787, 0.4953, 0.75, 0.3826, 0.75, 0.3892, 0.75, 0.4953, 0.75, 0.6157, 1.0, 0.5074, 1.0, 0.5073, 1.0, 0.6094, 1.0, 0.3826, 0.75, 0.4953, 0.75, 0.4953, 0.75, 0.3892, 0.75, 0.6184, 0.75, 0.6184, 0.75, 0.6147, 0.75, 0.6147, 0.75, 0.3842, 1.0, 0.3842, 1.0, 0.3879, 1.0, 0.3879, 1.0, 0.375, 0.9924, 0.375, 0.8858, 0.375, 0.8854, 0.375, 0.9879, 0.375, 0.7574, 0.375, 0.7574, 0.375, 0.7602, 0.375, 0.7602, 0.625, 0.9912, 0.625, 0.9912, 0.625, 0.9885, 0.625, 0.9885, 0.625, 0.7587, 0.625, 0.8632, 0.625, 0.8633, 0.625, 0.7628, 0.4994, 1.0, 0.5073, 1.0, 0.5073, 1.0, 0.4994, 1.0, 0.4951, 0.8586, 0.4933, 0.752, 0.4953, 0.75, 0.4971, 0.8634, 0.3889, 0.998, 0.4974, 0.998, 0.4994, 1.0, 0.3842, 1.0, 0.6137, 0.752, 0.5031, 0.752, 0.5011, 0.75, 0.6184, 0.75, 0.5039, 0.8644, 0.5011, 0.75, 0.5031, 0.752, 0.5058, 0.8598, 0.375, 0.9924, 0.375, 0.8855, 0.377, 0.8873, 0.377, 0.9877, 0.4851, 0.8804, 0.377, 0.8873, 0.375, 0.8855, 0.4902, 0.8781, 0.625, 0.7583, 0.625, 0.8632, 0.623, 0.8613, 0.623, 0.763, 0.5165, 0.8679, 0.623, 0.8613, 0.625, 0.8632, 0.5114, 0.8702, 0.4974, 0.998, 0.4956, 0.8889, 0.4975, 0.8842, 0.4994, 1.0, 0.4956, 0.8889, 0.3889, 0.998, 0.3842, 1.0, 0.4975, 0.8842, 0.5114, 0.8702, 0.625, 0.7583, 0.623, 0.763, 0.5165, 0.8679, 0.4902, 0.8781, 0.375, 0.9924, 0.377, 0.9877, 0.4851, 0.8804, 0.5058, 0.8598, 0.6137, 0.752, 0.6184, 0.75, 0.5039, 0.8644, 0.5073, 1.0, 0.5045, 0.885, 0.5065, 0.89, 0.5093, 0.998, 0.5093, 0.998, 0.6111, 0.998, 0.6157, 1.0, 0.5073, 1.0, 0.5045, 0.885, 0.6157, 1.0, 0.6111, 0.998, 0.5065, 0.89, 0.623, 0.8716, 0.515, 0.8785, 0.5105, 0.8768, 0.625, 0.8695, 0.625, 0.8695, 0.625, 0.9912, 0.623, 0.9865, 0.623, 0.8716, 0.515, 0.8785, 0.623, 0.9865, 0.625, 0.9912, 0.5105, 0.8768, 0.377, 0.8766, 0.4865, 0.8698, 0.4911, 0.8715, 0.375, 0.8787, 0.375, 0.8787, 0.375, 0.7574, 0.377, 0.7621, 0.377, 0.8766, 0.4865, 0.8698, 0.377, 0.7621, 0.375, 0.7574, 0.4911, 0.8715, 0.4933, 0.752, 0.3874, 0.752, 0.3826, 0.75, 0.4953, 0.75, 0.4971, 0.8634, 0.3826, 0.75, 0.3874, 0.752, 0.4951, 0.8586, 0.4953, 0.75, 0.4971, 0.8634, 0.4971, 0.8634, 0.4953, 0.75])
me_cube.materials.append(mat_material)
me_cube.use_remesh_preserve_volume = False
me_cube.use_remesh_preserve_attributes = False
me_cube.use_mirror_vertex_groups = False
me_cube.update()
me_cube_001 = bpy.data.meshes.new('Cube.001')
me_cube_001.from_pydata([(0.0, -1.0, -0.111), (0.0, -1.0, 0.3762), (0.0, 1.0, -0.111), (0.0, 1.0, 0.3762), (0.2932, -1.0, -0.111), (0.4023, -1.0, 0.1994), (0.2932, 1.0, -0.111), (0.4023, 1.0, 0.1994)], [], [(0, 1, 3, 2), (2, 3, 7, 6), (6, 7, 5, 4), (4, 5, 1, 0), (2, 6, 4, 0), (7, 3, 1, 5)])
_uv = me_cube_001.uv_layers.new(name='UVMap')
_uv.uv.foreach_set('vector', [0.375, 0.0, 0.625, 0.0, 0.625, 0.25, 0.375, 0.25, 0.375, 0.25, 0.625, 0.25, 0.625, 0.5, 0.375, 0.5, 0.375, 0.5, 0.625, 0.5, 0.625, 0.75, 0.375, 0.75, 0.375, 0.75, 0.625, 0.75, 0.625, 1.0, 0.375, 1.0, 0.125, 0.5, 0.375, 0.5, 0.375, 0.75, 0.125, 0.75, 0.625, 0.5, 0.875, 0.5, 0.875, 0.75, 0.625, 0.75])
me_cube_001.materials.append(mat_peach)
me_cube_001.use_remesh_fix_poles = True
me_cube_001.use_remesh_preserve_attributes = False
me_cube_001.use_mirror_vertex_groups = False
me_cube_001.update()
me_cube_005 = bpy.data.meshes.new('Cube.005')
me_cube_005.from_pydata([(0.0002368, -0.1679, -0.2417), (0.2736, -0.1679, -0.1267), (0.0002368, 0.1679, -0.2417), (0.2736, 0.1679, -0.1267), (1.789, 6.34, -4.225), (4.327, 6.34, -1.677), (1.789, 8.34, -4.225), (4.327, 8.34, -1.677), (0.2268, -0.1679, -0.1999), (0.2268, 0.1679, -0.1999), (3.685, 8.34, -3.267), (3.685, 6.34, -3.267), (0.5646, 0.4143, -1.428), (1.694, 0.4762, -0.6786), (0.5646, -0.4143, -1.428), (1.694, -0.4762, -0.6786), (0.9626, -9.736, -0.9557), (0.9626, 0.3706, -0.9557)], [], [(8, 1, 3, 9), (17, 13, 7, 10), (10, 7, 5, 11), (16, 15, 1, 8), (12, 6, 4, 14), (13, 3, 1, 15), (14, 16, 8, 0), (6, 10, 11, 4), (12, 17, 10, 6), (0, 8, 9, 2), (2, 9, 17, 12), (4, 11, 16, 14), (7, 13, 15, 5), (2, 12, 14, 0), (11, 5, 15, 16), (9, 3, 13, 17)])
me_cube_005.polygons.foreach_set('material_index', [1, 0, 0, 1, 0, 1, 1, 0, 0, 1, 1, 0, 0, 1, 0, 1])
_uv = me_cube_005.uv_layers.new(name='UVMap')
_uv.uv.foreach_set('vector', [0.5, 0.0, 0.625, 0.0, 0.625, 0.25, 0.5, 0.25, 0.5, 0.3109, 0.625, 0.3426, 0.625, 0.5, 0.5, 0.5, 0.5, 0.5, 0.625, 0.5, 0.625, 0.75, 0.5, 0.75, 0.5, 0.9391, 0.625, 0.9074, 0.625, 1.0, 0.5, 1.0, 0.199, 0.5, 0.375, 0.5, 0.375, 0.75, 0.199, 0.75, 0.7824, 0.5, 0.875, 0.5, 0.875, 0.75, 0.7824, 0.75, 0.375, 0.926, 0.5, 0.9391, 0.5, 1.0, 0.375, 1.0, 0.375, 0.5, 0.5, 0.5, 0.5, 0.75, 0.375, 0.75, 0.375, 0.324, 0.5, 0.3109, 0.5, 0.5, 0.375, 0.5, 0.375, 0.0, 0.5, 0.0, 0.5, 0.25, 0.375, 0.25, 0.375, 0.25, 0.5, 0.25, 0.5, 0.3109, 0.375, 0.324, 0.375, 0.75, 0.5, 0.75, 0.5, 0.9391, 0.375, 0.926, 0.625, 0.5, 0.7824, 0.5, 0.7824, 0.75, 0.625, 0.75, 0.125, 0.5, 0.199, 0.5, 0.199, 0.75, 0.125, 0.75, 0.5, 0.75, 0.625, 0.75, 0.625, 0.9074, 0.5, 0.9391, 0.5, 0.25, 0.625, 0.25, 0.625, 0.3426, 0.5, 0.3109])
me_cube_005.materials.append(mat_pink)
me_cube_005.materials.append(mat_darkpink)
me_cube_005.use_remesh_fix_poles = True
me_cube_005.use_remesh_preserve_attributes = False
me_cube_005.use_mirror_vertex_groups = False
me_cube_005.update()
me_cube_006 = bpy.data.meshes.new('Cube.006')
me_cube_006.from_pydata([(-0.009964, -0.1679, 0.2384), (-0.1843, -0.1679, 0.06411), (-0.009964, 0.1679, 0.2384), (-0.1843, 0.1679, 0.06411), (-1.647, -1.0, 4.124), (-4.203, -1.0, 1.573), (-1.647, 1.0, 4.124), (-4.203, 1.0, 1.573), (-0.09713, -0.1679, 0.1513), (-0.09713, 0.1679, 0.1513), (-3.651, 1.0, 3.455), (-3.651, -1.0, 3.455), (-0.119, -0.1679, 0.1294), (-0.119, 0.1679, 0.1294), (-3.831, 1.0, 3.001), (-3.858, -1.0, 2.941), (-0.07029, 0.1679, 0.1781), (-3.06, 1.0, 3.71), (-3.06, -1.0, 3.71), (-0.07029, -0.1679, 0.1781), (-4.273, 1.361, 4.083), (-4.281, -0.6385, 4.062)], [], [(12, 1, 3, 13), (13, 3, 7, 14), (14, 7, 5, 15), (15, 5, 1, 12), (2, 6, 4, 0), (7, 3, 1, 5), (18, 11, 8, 19), (10, 14, 20), (16, 9, 10, 17), (19, 8, 9, 16), (11, 15, 12, 8), (17, 10, 20), (9, 13, 14, 10), (8, 12, 13, 9), (0, 19, 16, 2), (2, 16, 17, 6), (6, 17, 18, 4), (4, 18, 19, 0), (14, 15, 21, 20), (18, 17, 20, 21), (11, 18, 21), (15, 11, 21)])
_uv = me_cube_006.uv_layers.new(name='UVMap')
_uv.uv.foreach_set('vector', [0.5314, 0.0, 0.625, 0.0, 0.625, 0.25, 0.5314, 0.25, 0.5314, 0.25, 0.625, 0.25, 0.625, 0.5, 0.5314, 0.5, 0.5314, 0.5, 0.625, 0.5, 0.625, 0.75, 0.5314, 0.75, 0.5314, 0.75, 0.625, 0.75, 0.625, 1.0, 0.5314, 1.0, 0.125, 0.5, 0.375, 0.5, 0.375, 0.75, 0.125, 0.75, 0.625, 0.5, 0.875, 0.5, 0.875, 0.75, 0.625, 0.75, 0.4615, 0.75, 0.5, 0.75, 0.5, 1.0, 0.4615, 1.0, 0.5, 0.5, 0.5314, 0.5, 0.5, 0.5, 0.4615, 0.25, 0.5, 0.25, 0.5, 0.5, 0.4615, 0.5, 0.4615, 0.0, 0.5, 0.0, 0.5, 0.25, 0.4615, 0.25, 0.5, 0.75, 0.5314, 0.75, 0.5314, 1.0, 0.5, 1.0, 0.4615, 0.5, 0.5, 0.5, 0.4615, 0.5, 0.5, 0.25, 0.5314, 0.25, 0.5314, 0.5, 0.5, 0.5, 0.5, 0.0, 0.5314, 0.0, 0.5314, 0.25, 0.5, 0.25, 0.375, 0.0, 0.4615, 0.0, 0.4615, 0.25, 0.375, 0.25, 0.375, 0.25, 0.4615, 0.25, 0.4615, 0.5, 0.375, 0.5, 0.375, 0.5, 0.4615, 0.5, 0.4615, 0.75, 0.375, 0.75, 0.375, 0.75, 0.4615, 0.75, 0.4615, 1.0, 0.375, 1.0, 0.5314, 0.5, 0.5314, 0.75, 0.5314, 0.75, 0.5314, 0.5, 0.4615, 0.75, 0.4615, 0.5, 0.4615, 0.5, 0.4615, 0.75, 0.5, 0.75, 0.4615, 0.75, 0.5, 0.75, 0.5314, 0.75, 0.5, 0.75, 0.5314, 0.75])
me_cube_006.materials.append(mat_pink)
me_cube_006.use_remesh_fix_poles = True
me_cube_006.use_remesh_preserve_attributes = False
me_cube_006.use_mirror_vertex_groups = False
me_cube_006.update()
me_cube_007 = bpy.data.meshes.new('Cube.007')
me_cube_007.from_pydata([(-1.134, -1.0, -0.818), (-1.0, -1.0, 0.896), (-1.134, 1.0, -0.818), (-1.0, 1.0, 0.896), (1.134, -1.0, -0.818), (1.0, -1.0, 0.896), (1.134, 1.0, -0.818), (1.0, 1.0, 0.896), (0.0, 1.0, -0.974), (0.0, 1.0, 1.09), (0.0, -1.0, -0.974), (0.0, -1.0, 1.09)], [], [(0, 1, 3, 2), (8, 9, 7, 6), (6, 7, 5, 4), (10, 11, 1, 0), (8, 6, 4, 10), (9, 3, 1, 11), (7, 9, 11, 5), (2, 8, 10, 0), (4, 5, 11, 10), (2, 3, 9, 8)])
_uv = me_cube_007.uv_layers.new(name='UVMap')
_uv.uv.foreach_set('vector', [0.375, 0.0, 0.625, 0.0, 0.625, 0.25, 0.375, 0.25, 0.375, 0.375, 0.625, 0.375, 0.625, 0.5, 0.375, 0.5, 0.375, 0.5, 0.625, 0.5, 0.625, 0.75, 0.375, 0.75, 0.375, 0.875, 0.625, 0.875, 0.625, 1.0, 0.375, 1.0, 0.25, 0.5, 0.375, 0.5, 0.375, 0.75, 0.25, 0.75, 0.75, 0.5, 0.875, 0.5, 0.875, 0.75, 0.75, 0.75, 0.625, 0.5, 0.75, 0.5, 0.75, 0.75, 0.625, 0.75, 0.125, 0.5, 0.25, 0.5, 0.25, 0.75, 0.125, 0.75, 0.375, 0.75, 0.625, 0.75, 0.625, 0.875, 0.375, 0.875, 0.375, 0.25, 0.625, 0.25, 0.625, 0.375, 0.375, 0.375])
me_cube_007.materials.append(mat_pink)
me_cube_007.use_remesh_fix_poles = True
me_cube_007.use_remesh_preserve_attributes = False
me_cube_007.use_mirror_vertex_groups = False
me_cube_007.update()
me_cube_008 = bpy.data.meshes.new('Cube.008')
me_cube_008.from_pydata([(0.627, -1.0, -0.7165), (0.627, -1.0, 1.0), (0.627, 1.0, -0.7165), (0.627, 1.0, 1.0), (1.124, -0.7537, -1.755), (1.566, -0.7537, -1.135), (1.124, 0.7537, -1.755), (1.566, 0.7537, -1.135), (1.8, -0.7537, -4.29), (2.242, -0.7537, -3.67), (1.8, 0.7537, -4.29), (2.242, 0.7537, -3.67), (1.566, 1.399, -1.135), (1.124, 1.399, -1.755), (1.566, -1.399, -1.135), (1.124, -1.399, -1.755), (2.242, 1.399, -3.67), (1.8, 1.399, -4.29), (2.242, -1.399, -3.67), (1.8, -1.399, -4.29), (1.759, 0.7537, -0.8641), (1.759, -0.7537, -0.8641), (2.435, 0.7537, -3.399), (2.435, -0.7537, -3.399), (2.435, -1.399, -3.399), (1.759, -1.399, -0.8641), (2.435, 1.399, -3.399), (1.759, 1.399, -0.8641), (1.042, -0.7537, -1.87), (1.042, 0.7537, -1.87), (1.718, -0.7537, -4.405), (1.718, 0.7537, -4.405), (1.042, -1.399, -1.87), (1.718, -1.399, -4.405), (1.042, 1.399, -1.87), (1.718, 1.399, -4.405)], [], [(0, 1, 3, 2), (2, 3, 7, 6), (8, 19, 33, 30), (4, 5, 1, 0), (2, 6, 4, 0), (7, 3, 1, 5), (10, 11, 9, 8), (4, 6, 29, 28), (9, 11, 22, 23), (5, 4, 15, 14), (14, 15, 19, 18), (13, 12, 16, 17), (17, 10, 31, 35), (11, 10, 17, 16), (16, 12, 27, 26), (5, 14, 25, 21), (6, 7, 12, 13), (8, 9, 18, 19), (20, 21, 23, 22), (20, 22, 26, 27), (23, 21, 25, 24), (14, 18, 24, 25), (12, 7, 20, 27), (7, 5, 21, 20), (18, 9, 23, 24), (11, 16, 26, 22), (31, 29, 34, 35), (28, 29, 31, 30), (28, 30, 33, 32), (6, 13, 34, 29), (15, 4, 28, 32), (13, 17, 35, 34), (10, 8, 30, 31), (19, 15, 32, 33)])
me_cube_008.polygons.foreach_set('material_index', [0, 0, 1, 0, 0, 0, 1, 1, 1, 1, 1, 1, 1, 1, 1, 1, 1, 1, 1, 1, 1, 1, 1, 1, 1, 1, 1, 1, 1, 1, 1, 1, 1, 1])
_uv = me_cube_008.uv_layers.new(name='UVMap')
_uv.uv.foreach_set('vector', [0.375, 0.0, 0.625, 0.0, 0.625, 0.25, 0.375, 0.25, 0.375, 0.25, 0.625, 0.25, 0.625, 0.5, 0.375, 0.5, 0.375, 0.75, 0.375, 0.75, 0.375, 0.75, 0.375, 0.75, 0.375, 0.75, 0.625, 0.75, 0.625, 1.0, 0.375, 1.0, 0.125, 0.5, 0.375, 0.5, 0.375, 0.75, 0.125, 0.75, 0.625, 0.5, 0.875, 0.5, 0.875, 0.75, 0.625, 0.75, 0.375, 0.5, 0.625, 0.5, 0.625, 0.75, 0.375, 0.75, 0.375, 0.75, 0.375, 0.5, 0.375, 0.5, 0.375, 0.75, 0.625, 0.75, 0.625, 0.5, 0.625, 0.5, 0.625, 0.75, 0.625, 0.75, 0.375, 0.75, 0.375, 0.75, 0.625, 0.75, 0.625, 0.75, 0.375, 0.75, 0.375, 0.75, 0.625, 0.75, 0.375, 0.5, 0.625, 0.5, 0.625, 0.5, 0.375, 0.5, 0.375, 0.5, 0.375, 0.5, 0.375, 0.5, 0.375, 0.5, 0.625, 0.5, 0.375, 0.5, 0.375, 0.5, 0.625, 0.5, 0.625, 0.5, 0.625, 0.5, 0.625, 0.5, 0.625, 0.5, 0.625, 0.75, 0.625, 0.75, 0.625, 0.75, 0.625, 0.75, 0.375, 0.5, 0.625, 0.5, 0.625, 0.5, 0.375, 0.5, 0.375, 0.75, 0.625, 0.75, 0.625, 0.75, 0.375, 0.75, 0.625, 0.5, 0.625, 0.75, 0.625, 0.75, 0.625, 0.5, 0.625, 0.5, 0.625, 0.5, 0.625, 0.5, 0.625, 0.5, 0.625, 0.75, 0.625, 0.75, 0.625, 0.75, 0.625, 0.75, 0.625, 0.75, 0.625, 0.75, 0.625, 0.75, 0.625, 0.75, 0.625, 0.5, 0.625, 0.5, 0.625, 0.5, 0.625, 0.5, 0.625, 0.5, 0.625, 0.75, 0.625, 0.75, 0.625, 0.5, 0.625, 0.75, 0.625, 0.75, 0.625, 0.75, 0.625, 0.75, 0.625, 0.5, 0.625, 0.5, 0.625, 0.5, 0.625, 0.5, 0.375, 0.5, 0.375, 0.5, 0.375, 0.5, 0.375, 0.5, 0.375, 0.75, 0.375, 0.5, 0.375, 0.5, 0.375, 0.75, 0.375, 0.75, 0.375, 0.75, 0.375, 0.75, 0.375, 0.75, 0.375, 0.5, 0.375, 0.5, 0.375, 0.5, 0.375, 0.5, 0.375, 0.75, 0.375, 0.75, 0.375, 0.75, 0.375, 0.75, 0.375, 0.5, 0.375, 0.5, 0.375, 0.5, 0.375, 0.5, 0.375, 0.5, 0.375, 0.75, 0.375, 0.75, 0.375, 0.5, 0.375, 0.75, 0.375, 0.75, 0.375, 0.75, 0.375, 0.75])
me_cube_008.materials.append(mat_peach)
me_cube_008.materials.append(mat_white)
me_cube_008.use_remesh_fix_poles = True
me_cube_008.use_remesh_preserve_attributes = False
me_cube_008.use_mirror_vertex_groups = False
me_cube_008.update()
me_cube_010 = bpy.data.meshes.new('Cube.010')
me_cube_010.from_pydata([(-0.04628, -0.1679, 0.1135), (0.153, -0.1679, -0.2046), (-0.04628, 0.1679, 0.1135), (0.153, 0.1679, -0.2046), (1.883, -1.0, 4.258), (4.368, -1.0, 1.65), (1.883, 1.0, 4.258), (4.368, 1.0, 1.65), (0.0539, -0.1679, -0.09089), (0.0539, 0.1679, -0.09089), (3.651, 1.0, 3.455), (3.651, -1.0, 3.455), (0.4621, 0.3872, 1.206), (1.406, 0.4152, 0.3467), (0.4621, -0.3872, 1.206), (1.406, -0.4152, 0.3467), (0.9494, -0.3905, 0.7526), (0.9494, 0.3905, 0.7526)], [], [(8, 9, 3, 1), (17, 10, 7, 13), (10, 11, 5, 7), (16, 8, 1, 15), (12, 14, 4, 6), (13, 15, 1, 3), (14, 0, 8, 16), (6, 4, 11, 10), (12, 6, 10, 17), (0, 2, 9, 8), (2, 12, 17, 9), (4, 14, 16, 11), (7, 5, 15, 13), (2, 0, 14, 12), (11, 16, 15, 5), (9, 17, 13, 3)])
me_cube_010.polygons.foreach_set('material_index', [1, 0, 0, 1, 0, 1, 1, 0, 0, 1, 1, 0, 0, 1, 0, 1])
_uv = me_cube_010.uv_layers.new(name='UVMap')
_uv.uv.foreach_set('vector', [0.5, 0.0, 0.5, 0.25, 0.625, 0.25, 0.625, 0.0, 0.5, 0.3169, 0.5, 0.5, 0.625, 0.5, 0.625, 0.3243, 0.5, 0.5, 0.5, 0.75, 0.625, 0.75, 0.625, 0.5, 0.5, 0.9331, 0.5, 1.0, 0.625, 1.0, 0.625, 0.9257, 0.1909, 0.5, 0.1909, 0.75, 0.375, 0.75, 0.375, 0.5, 0.8007, 0.5, 0.8007, 0.75, 0.875, 0.75, 0.875, 0.5, 0.375, 0.9341, 0.375, 1.0, 0.5, 1.0, 0.5, 0.9331, 0.375, 0.5, 0.375, 0.75, 0.5, 0.75, 0.5, 0.5, 0.375, 0.3159, 0.375, 0.5, 0.5, 0.5, 0.5, 0.3169, 0.375, 0.0, 0.375, 0.25, 0.5, 0.25, 0.5, 0.0, 0.375, 0.25, 0.375, 0.3159, 0.5, 0.3169, 0.5, 0.25, 0.375, 0.75, 0.375, 0.9341, 0.5, 0.9331, 0.5, 0.75, 0.625, 0.5, 0.625, 0.75, 0.8007, 0.75, 0.8007, 0.5, 0.125, 0.5, 0.125, 0.75, 0.1909, 0.75, 0.1909, 0.5, 0.5, 0.75, 0.5, 0.9331, 0.625, 0.9257, 0.625, 0.75, 0.5, 0.25, 0.5, 0.3169, 0.625, 0.3243, 0.625, 0.25])
me_cube_010.materials.append(mat_pink)
me_cube_010.materials.append(mat_darkpink)
me_cube_010.use_remesh_fix_poles = True
me_cube_010.use_remesh_preserve_attributes = False
me_cube_010.use_mirror_vertex_groups = False
me_cube_010.update()
me_cube_011 = bpy.data.meshes.new('Cube.011')
me_cube_011.from_pydata([(-0.8873, -1.0, 0.7453), (-0.768, -0.9664, 1.112), (-0.8873, 1.0, 0.7453), (-0.768, 0.9664, 1.112), (0.8873, -1.0, 0.7453), (0.768, -0.9664, 1.112), (0.8873, 1.0, 0.7453), (0.768, 0.9664, 1.112), (0.0, -1.0, -0.659), (0.0, 1.0, -0.659)], [], [(0, 1, 3, 2), (2, 3, 7, 6), (6, 7, 5, 4), (4, 5, 1, 0), (0, 2, 9, 8), (7, 3, 1, 5), (6, 4, 8, 9), (4, 0, 8), (2, 6, 9)])
_uv = me_cube_011.uv_layers.new(name='UVMap')
_uv.uv.foreach_set('vector', [0.375, 0.0, 0.625, 0.0, 0.625, 0.25, 0.375, 0.25, 0.375, 0.25, 0.625, 0.25, 0.625, 0.5, 0.375, 0.5, 0.375, 0.5, 0.625, 0.5, 0.625, 0.75, 0.375, 0.75, 0.375, 0.75, 0.625, 0.75, 0.625, 1.0, 0.375, 1.0, 0.375, 0.0, 0.375, 0.25, 0.375, 0.25, 0.375, 0.0, 0.625, 0.5, 0.875, 0.5, 0.875, 0.75, 0.625, 0.75, 0.375, 0.5, 0.375, 0.75, 0.375, 0.75, 0.375, 0.5, 0.375, 0.75, 0.375, 1.0, 0.375, 0.75, 0.375, 0.25, 0.375, 0.5, 0.375, 0.25])
me_cube_011.materials.append(mat_yellow)
me_cube_011.use_remesh_fix_poles = True
me_cube_011.use_remesh_preserve_attributes = False
me_cube_011.use_mirror_vertex_groups = False
me_cube_011.update()
me_cube_012 = bpy.data.meshes.new('Cube.012')
me_cube_012.from_pydata([(0.3567, -0.9183, 0.8628), (1.163, -0.9183, 2.193), (0.3567, 0.9183, 0.8628), (1.163, 0.9183, 2.193), (1.943, -0.9183, 0.7681), (1.943, 0.9183, 0.7681), (1.219, -0.9183, -0.1544), (1.219, 0.9183, -0.1544)], [], [(0, 1, 3, 2), (2, 3, 5), (5, 3, 1, 4), (4, 1, 0), (0, 2, 7, 6), (5, 4, 6, 7), (4, 0, 6), (2, 5, 7)])
_uv = me_cube_012.uv_layers.new(name='UVMap')
_uv.uv.foreach_set('vector', [0.375, 0.0, 0.625, 0.0, 0.625, 0.25, 0.375, 0.25, 0.375, 0.25, 0.625, 0.5, 0.375, 0.5, 0.375, 0.5, 0.625, 0.5, 0.625, 0.75, 0.375, 0.75, 0.375, 0.75, 0.625, 1.0, 0.375, 1.0, 0.375, 0.0, 0.375, 0.25, 0.375, 0.25, 0.375, 0.0, 0.375, 0.5, 0.375, 0.75, 0.375, 0.75, 0.375, 0.5, 0.375, 0.75, 0.375, 1.0, 0.375, 0.75, 0.375, 0.25, 0.375, 0.5, 0.375, 0.25])
me_cube_012.materials.append(mat_yellow)
me_cube_012.use_remesh_fix_poles = True
me_cube_012.use_remesh_preserve_attributes = False
me_cube_012.use_mirror_vertex_groups = False
me_cube_012.update()
me_cube_013 = bpy.data.meshes.new('Cube.013')
me_cube_013.from_pydata([(1.336, -1.0, -1.0), (1.336, -1.0, 1.0), (1.336, 1.0, -1.0), (1.336, 1.0, 1.0), (3.818, -1.0, -1.0), (3.818, -1.0, 1.0), (3.818, 1.0, -1.0), (3.818, 1.0, 1.0)], [], [(0, 1, 3, 2), (2, 3, 7, 6), (6, 7, 5, 4), (4, 5, 1, 0), (2, 6, 4, 0), (7, 3, 1, 5)])
_uv = me_cube_013.uv_layers.new(name='UVMap')
_uv.uv.foreach_set('vector', [0.375, 0.0, 0.625, 0.0, 0.625, 0.25, 0.375, 0.25, 0.375, 0.25, 0.625, 0.25, 0.625, 0.5, 0.375, 0.5, 0.375, 0.5, 0.625, 0.5, 0.625, 0.75, 0.375, 0.75, 0.375, 0.75, 0.625, 0.75, 0.625, 1.0, 0.375, 1.0, 0.125, 0.5, 0.375, 0.5, 0.375, 0.75, 0.125, 0.75, 0.625, 0.5, 0.875, 0.5, 0.875, 0.75, 0.625, 0.75])
me_cube_013.materials.append(mat_black)
me_cube_013.use_remesh_fix_poles = True
me_cube_013.use_remesh_preserve_attributes = False
me_cube_013.use_mirror_vertex_groups = False
me_cube_013.update()
me_cube_014 = bpy.data.meshes.new('Cube.014')
me_cube_014.from_pydata([(0.1083, -1.0, -0.9983), (1.005, -1.0, 0.7806), (0.1083, 1.0, -0.9983), (1.005, 1.0, 0.7806), (0.6742, -1.0, -0.9931), (3.398, -1.0, 0.4503), (0.6742, 1.0, -0.9931), (3.398, 1.0, 0.4503)], [], [(0, 1, 3, 2), (2, 3, 7, 6), (6, 7, 5, 4), (4, 5, 1, 0), (2, 6, 4, 0), (7, 3, 1, 5)])
_uv = me_cube_014.uv_layers.new(name='UVMap')
_uv.uv.foreach_set('vector', [0.375, 0.0, 0.625, 0.0, 0.625, 0.25, 0.375, 0.25, 0.375, 0.25, 0.625, 0.25, 0.625, 0.5, 0.375, 0.5, 0.375, 0.5, 0.625, 0.5, 0.625, 0.75, 0.375, 0.75, 0.375, 0.75, 0.625, 0.75, 0.625, 1.0, 0.375, 1.0, 0.125, 0.5, 0.375, 0.5, 0.375, 0.75, 0.125, 0.75, 0.625, 0.5, 0.875, 0.5, 0.875, 0.75, 0.625, 0.75])
me_cube_014.materials.append(mat_yellow)
me_cube_014.use_remesh_fix_poles = True
me_cube_014.use_remesh_preserve_attributes = False
me_cube_014.use_mirror_vertex_groups = False
me_cube_014.update()
me_cube_015 = bpy.data.meshes.new('Cube.015')
me_cube_015.from_pydata([(0.0, -1.0, -0.6739), (0.0, -1.0, 0.5454), (0.0, 1.0, -0.6739), (0.0, 1.0, 0.5454), (3.52, -1.0, -0.6687), (2.803, -1.0, 0.2237), (3.52, 1.0, -0.6687), (2.803, 1.0, 0.2237)], [], [(0, 1, 3, 2), (2, 3, 7, 6), (6, 7, 5, 4), (4, 5, 1, 0), (2, 6, 4, 0), (7, 3, 1, 5)])
_uv = me_cube_015.uv_layers.new(name='UVMap')
_uv.uv.foreach_set('vector', [0.375, 0.0, 0.625, 0.0, 0.625, 0.25, 0.375, 0.25, 0.375, 0.25, 0.625, 0.25, 0.625, 0.5, 0.375, 0.5, 0.375, 0.5, 0.625, 0.5, 0.625, 0.75, 0.375, 0.75, 0.375, 0.75, 0.625, 0.75, 0.625, 1.0, 0.375, 1.0, 0.125, 0.5, 0.375, 0.5, 0.375, 0.75, 0.125, 0.75, 0.625, 0.5, 0.875, 0.5, 0.875, 0.75, 0.625, 0.75])
me_cube_015.materials.append(mat_yellow)
me_cube_015.use_remesh_fix_poles = True
me_cube_015.use_remesh_preserve_attributes = False
me_cube_015.use_mirror_vertex_groups = False
me_cube_015.update()
me_cube_016 = bpy.data.meshes.new('Cube.016')
me_cube_016.from_pydata([(0.009964, -0.1679, -0.2384), (0.1843, -0.1679, -0.06411), (0.009964, 0.1679, -0.2384), (0.1843, 0.1679, -0.06411), (1.732, -1.0, -4.285), (4.472, -1.0, -1.409), (1.732, 1.0, -4.285), (4.368, 1.0, -1.65), (0.09713, -0.1679, -0.1513), (0.09713, 0.1679, -0.1513), (3.651, 1.0, -3.455), (3.651, -1.0, -3.455)], [], [(8, 1, 3, 9), (9, 3, 7, 10), (10, 7, 5, 11), (11, 5, 1, 8), (2, 6, 4, 0), (7, 3, 1, 5), (4, 11, 8, 0), (6, 10, 11, 4), (2, 9, 10, 6), (0, 8, 9, 2)])
_uv = me_cube_016.uv_layers.new(name='UVMap')
_uv.uv.foreach_set('vector', [0.5, 0.0, 0.625, 0.0, 0.625, 0.25, 0.5, 0.25, 0.5, 0.25, 0.625, 0.25, 0.625, 0.5, 0.5, 0.5, 0.5, 0.5, 0.625, 0.5, 0.625, 0.75, 0.5, 0.75, 0.5, 0.75, 0.625, 0.75, 0.625, 1.0, 0.5, 1.0, 0.125, 0.5, 0.375, 0.5, 0.375, 0.75, 0.125, 0.75, 0.625, 0.5, 0.875, 0.5, 0.875, 0.75, 0.625, 0.75, 0.375, 0.75, 0.5, 0.75, 0.5, 1.0, 0.375, 1.0, 0.375, 0.5, 0.5, 0.5, 0.5, 0.75, 0.375, 0.75, 0.375, 0.25, 0.5, 0.25, 0.5, 0.5, 0.375, 0.5, 0.375, 0.0, 0.5, 0.0, 0.5, 0.25, 0.375, 0.25])
me_cube_016.materials.append(mat_yellow)
me_cube_016.use_remesh_fix_poles = True
me_cube_016.use_remesh_preserve_attributes = False
me_cube_016.use_mirror_vertex_groups = False
me_cube_016.update()
me_cube_017 = bpy.data.meshes.new('Cube.017')
me_cube_017.from_pydata([(-1.28, -1.0, -0.9295), (0.0, -1.0, 1.0), (-1.28, 1.0, -0.9295), (0.0, 1.0, 1.0), (1.28, -1.0, -0.9295), (1.28, 1.0, -0.9295)], [], [(0, 1, 3, 2), (2, 3, 5), (5, 3, 1, 4), (4, 1, 0), (2, 5, 4, 0)])
_uv = me_cube_017.uv_layers.new(name='UVMap')
_uv.uv.foreach_set('vector', [0.375, 0.0, 0.625, 0.0, 0.625, 0.25, 0.375, 0.25, 0.375, 0.25, 0.625, 0.5, 0.375, 0.5, 0.375, 0.5, 0.625, 0.5, 0.625, 0.75, 0.375, 0.75, 0.375, 0.75, 0.625, 1.0, 0.375, 1.0, 0.125, 0.5, 0.375, 0.5, 0.375, 0.75, 0.125, 0.75])
me_cube_017.materials.append(mat_yellow_orange)
me_cube_017.use_remesh_fix_poles = True
me_cube_017.use_remesh_preserve_attributes = False
me_cube_017.use_mirror_vertex_groups = False
me_cube_017.update()
me_cube_018 = bpy.data.meshes.new('Cube.018')
me_cube_018.from_pydata([(0.1809, -1.0, -0.8689), (1.622, -1.0, 0.756), (0.1809, 1.0, -0.8689), (1.622, 1.0, 0.756), (1.672, -1.0, -0.8689), (1.672, 1.0, -0.8689)], [], [(0, 1, 3, 2), (2, 3, 5), (5, 3, 1, 4), (4, 1, 0), (2, 5, 4, 0)])
_uv = me_cube_018.uv_layers.new(name='UVMap')
_uv.uv.foreach_set('vector', [0.375, 0.0, 0.625, 0.0, 0.625, 0.25, 0.375, 0.25, 0.375, 0.25, 0.625, 0.5, 0.375, 0.5, 0.375, 0.5, 0.625, 0.5, 0.625, 0.75, 0.375, 0.75, 0.375, 0.75, 0.625, 1.0, 0.375, 1.0, 0.125, 0.5, 0.375, 0.5, 0.375, 0.75, 0.125, 0.75])
me_cube_018.materials.append(mat_yellow_orange)
me_cube_018.use_remesh_fix_poles = True
me_cube_018.use_remesh_preserve_attributes = False
me_cube_018.use_mirror_vertex_groups = False
me_cube_018.update()
me_cube_019 = bpy.data.meshes.new('Cube.019')
me_cube_019.from_pydata([(0.3176, -1.0, 0.1874), (5.553, -1.0, 2.256), (0.3176, 1.0, 0.1874), (5.553, 1.0, 2.256), (7.917, -1.0, 2.256), (7.917, 1.0, 2.256), (1.597, 1.0, 0.2026), (6.607, 1.0, 2.256), (1.597, -1.0, 0.2026), (6.607, -1.0, 2.256), (0.2871, 1.0, -0.7049), (0.2871, -1.0, -0.7049), (0.4895, -1.0, -0.6123), (0.4895, 1.0, -0.6123), (3.546, -1.0, 0.3363), (3.659, -1.0, 0.3606), (3.659, 1.0, 0.3606), (3.546, 1.0, 0.3363), (-0.3176, -1.0, 0.1874), (-5.553, -1.0, 2.256), (-0.3176, 1.0, 0.1874), (-5.553, 1.0, 2.256), (-7.917, -1.0, 2.256), (-7.917, 1.0, 2.256), (-1.597, 1.0, 0.2026), (-6.607, 1.0, 2.256), (-1.597, -1.0, 0.2026), (-6.607, -1.0, 2.256), (0.0, -1.0, -0.7558), (0.0, 1.0, -0.7558), (-0.2871, 1.0, -0.7049), (-0.2871, -1.0, -0.7049), (0.0, 1.0, -0.6172), (0.0, -1.0, -0.6172), (-0.4895, -1.0, -0.6123), (-0.4895, 1.0, -0.6123), (-3.546, -1.0, 0.3363), (-3.659, -1.0, 0.3606), (-3.659, 1.0, 0.3606), (-3.546, 1.0, 0.3363)], [], [(0, 1, 3, 2), (14, 15, 4, 9, 8), (8, 9, 1, 0), (16, 5, 4, 15), (7, 3, 1, 9), (5, 7, 9, 4), (6, 7, 5, 16, 17), (2, 3, 7, 6), (29, 10, 11, 28), (12, 33, 28, 11), (13, 12, 11, 10), (32, 13, 10, 29), (8, 12, 13, 6), (0, 33, 12, 8), (2, 32, 33, 0), (6, 13, 32, 2), (14, 17, 16, 15), (6, 17, 14, 8), (18, 20, 21, 19), (36, 26, 27, 22, 37), (26, 18, 19, 27), (38, 37, 22, 23), (25, 27, 19, 21), (23, 22, 27, 25), (33, 28, 29, 32), (24, 39, 38, 23, 25), (20, 24, 25, 21), (29, 28, 31, 30), (34, 31, 28, 33), (35, 30, 31, 34), (32, 29, 30, 35), (26, 24, 35, 34), (18, 26, 34, 33), (20, 18, 33, 32), (24, 20, 32, 35), (36, 37, 38, 39), (24, 26, 36, 39)])
me_cube_019.polygons.foreach_set('use_smooth', [True] * 37)
_uv = me_cube_019.uv_layers.new(name='UVMap')
_uv.uv.foreach_set('vector', [0.375, 0.0, 0.625, 0.0, 0.625, 0.25, 0.375, 0.25, 0.375, 0.7553, 0.3778, 0.75, 0.625, 0.75, 0.625, 0.8886, 0.375, 0.8886, 0.375, 0.8886, 0.625, 0.8886, 0.625, 1.0, 0.375, 1.0, 0.3778, 0.5, 0.625, 0.5, 0.625, 0.75, 0.3778, 0.75, 0.7636, 0.5, 0.875, 0.5, 0.875, 0.75, 0.7636, 0.75, 0.625, 0.5, 0.7636, 0.5, 0.7636, 0.75, 0.625, 0.75, 0.375, 0.3614, 0.625, 0.3614, 0.625, 0.5, 0.3778, 0.5, 0.375, 0.4947, 0.375, 0.25, 0.625, 0.25, 0.625, 0.3614, 0.375, 0.3614, 0.125, 0.5, 0.2364, 0.5, 0.2364, 0.75, 0.125, 0.75, 0.375, 0.8886, 0.375, 1.0, 0.375, 1.0, 0.375, 0.8886, 0.2364, 0.5, 0.2364, 0.75, 0.2364, 0.75, 0.2364, 0.5, 0.375, 0.25, 0.375, 0.3614, 0.375, 0.3614, 0.375, 0.25, 0.2364, 0.75, 0.2364, 0.75, 0.2364, 0.5, 0.2364, 0.5, 0.375, 1.0, 0.375, 1.0, 0.375, 0.8886, 0.375, 0.8886, 0.375, 0.25, 0.375, 0.25, 0.375, 0.0, 0.375, 0.0, 0.375, 0.3614, 0.375, 0.3614, 0.375, 0.25, 0.375, 0.25, 0.3697, 0.75, 0.3697, 0.5, 0.3778, 0.5, 0.3778, 0.75, 0.2364, 0.5, 0.3697, 0.5, 0.3697, 0.75, 0.2364, 0.75, 0.375, 0.0, 0.375, 0.25, 0.625, 0.25, 0.625, 0.0, 0.375, 0.7553, 0.375, 0.8886, 0.625, 0.8886, 0.625, 0.75, 0.3778, 0.75, 0.375, 0.8886, 0.375, 1.0, 0.625, 1.0, 0.625, 0.8886, 0.3778, 0.5, 0.3778, 0.75, 0.625, 0.75, 0.625, 0.5, 0.7636, 0.5, 0.7636, 0.75, 0.875, 0.75, 0.875, 0.5, 0.625, 0.5, 0.625, 0.75, 0.7636, 0.75, 0.7636, 0.5, 0.375, 0.0, 0.375, 0.0, 0.375, 0.25, 0.375, 0.25, 0.375, 0.3614, 0.375, 0.4947, 0.3778, 0.5, 0.625, 0.5, 0.625, 0.3614, 0.375, 0.25, 0.375, 0.3614, 0.625, 0.3614, 0.625, 0.25, 0.125, 0.5, 0.125, 0.75, 0.2364, 0.75, 0.2364, 0.5, 0.375, 0.8886, 0.375, 0.8886, 0.375, 1.0, 0.375, 1.0, 0.2364, 0.5, 0.2364, 0.5, 0.2364, 0.75, 0.2364, 0.75, 0.375, 0.25, 0.375, 0.25, 0.375, 0.3614, 0.375, 0.3614, 0.2364, 0.75, 0.2364, 0.5, 0.2364, 0.5, 0.2364, 0.75, 0.375, 1.0, 0.375, 0.8886, 0.375, 0.8886, 0.375, 1.0, 0.375, 0.25, 0.375, 0.0, 0.375, 0.0, 0.375, 0.25, 0.375, 0.3614, 0.375, 0.25, 0.375, 0.25, 0.375, 0.3614, 0.3697, 0.75, 0.3778, 0.75, 0.3778, 0.5, 0.3697, 0.5, 0.2364, 0.5, 0.2364, 0.75, 0.3697, 0.75, 0.3697, 0.5])
me_cube_019.materials.append(mat_darkpink)
me_cube_019.use_remesh_fix_poles = True
me_cube_019.use_remesh_preserve_attributes = False
me_cube_019.use_mirror_vertex_groups = False
me_cube_019.update()
me_cube_020 = bpy.data.meshes.new('Cube.020')
me_cube_020.from_pydata([(0.3176, -8.872, -5.061), (5.553, -8.872, -2.992), (0.3176, -6.872, -5.061), (5.553, -6.872, -2.992), (7.917, -8.872, -2.992), (7.917, -6.872, -2.992), (1.597, -6.872, -5.046), (6.607, -6.872, -2.992), (1.597, -8.872, -5.046), (6.607, -8.872, -2.992), (0.2871, -6.872, -5.953), (0.2871, -8.872, -5.953), (0.4895, -8.872, -5.861), (0.4895, -6.872, -5.861), (3.546, -8.872, -4.912), (3.659, -8.872, -4.888), (3.659, -6.872, -4.888), (3.546, -6.872, -4.912), (-0.3176, -8.872, -5.061), (-5.553, -8.872, -2.992), (-0.3176, -6.872, -5.061), (-5.553, -6.872, -2.992), (-7.917, -8.872, -2.992), (-7.917, -6.872, -2.992), (-1.597, -6.872, -5.046), (-6.607, -6.872, -2.992), (-1.597, -8.872, -5.046), (-6.607, -8.872, -2.992), (0.0, -8.872, -6.004), (0.0, -6.872, -6.004), (-0.2871, -6.872, -5.953), (-0.2871, -8.872, -5.953), (0.0, -6.872, -5.866), (0.0, -8.872, -5.866), (-0.4895, -8.872, -5.861), (-0.4895, -6.872, -5.861), (-3.546, -8.872, -4.912), (-3.659, -8.872, -4.888), (-3.659, -6.872, -4.888), (-3.546, -6.872, -4.912), (0.3176, -8.872, 5.135), (5.553, -8.872, 3.067), (0.3176, -6.872, 5.135), (5.553, -6.872, 3.067), (7.917, -8.872, 3.067), (7.917, -6.872, 3.067), (1.597, -6.872, 5.12), (6.607, -6.872, 3.067), (1.597, -8.872, 5.12), (6.607, -8.872, 3.067), (0.2871, -6.872, 6.028), (0.2871, -8.872, 6.028), (0.4895, -8.872, 5.935), (0.4895, -6.872, 5.935), (3.546, -8.872, 4.986), (3.659, -8.872, 4.962), (3.659, -6.872, 4.962), (3.546, -6.872, 4.986), (-0.3176, -8.872, 5.135), (-5.553, -8.872, 3.067), (-0.3176, -6.872, 5.135), (-5.553, -6.872, 3.067), (-7.917, -8.872, 3.067), (-7.917, -6.872, 3.067), (-1.597, -6.872, 5.12), (-6.607, -6.872, 3.067), (-1.597, -8.872, 5.12), (-6.607, -8.872, 3.067), (0.0, -8.872, 6.079), (0.0, -6.872, 6.079), (-0.2871, -6.872, 6.028), (-0.2871, -8.872, 6.028), (0.0, -6.872, 5.94), (0.0, -8.872, 5.94), (-0.4895, -8.872, 5.935), (-0.4895, -6.872, 5.935), (-3.546, -8.872, 4.986), (-3.659, -8.872, 4.962), (-3.659, -6.872, 4.962), (-3.546, -6.872, 4.986)], [], [(0, 1, 3, 2), (14, 15, 4, 9, 8), (8, 9, 1, 0), (16, 5, 4, 15), (7, 3, 1, 9), (5, 7, 9, 4), (6, 7, 5, 16, 17), (2, 3, 7, 6), (29, 10, 11, 28), (12, 33, 28, 11), (13, 12, 11, 10), (32, 13, 10, 29), (8, 12, 13, 6), (0, 33, 12, 8), (2, 32, 33, 0), (6, 13, 32, 2), (14, 17, 16, 15), (6, 17, 14, 8), (18, 20, 21, 19), (36, 26, 27, 22, 37), (26, 18, 19, 27), (38, 37, 22, 23), (25, 27, 19, 21), (23, 22, 27, 25), (33, 28, 29, 32), (24, 39, 38, 23, 25), (20, 24, 25, 21), (29, 28, 31, 30), (34, 31, 28, 33), (35, 30, 31, 34), (32, 29, 30, 35), (26, 24, 35, 34), (18, 26, 34, 33), (20, 18, 33, 32), (24, 20, 32, 35), (36, 37, 38, 39), (24, 26, 36, 39), (40, 42, 43, 41), (54, 48, 49, 44, 55), (48, 40, 41, 49), (56, 55, 44, 45), (47, 49, 41, 43), (45, 44, 49, 47), (46, 57, 56, 45, 47), (42, 46, 47, 43), (69, 68, 51, 50), (52, 51, 68, 73), (53, 50, 51, 52), (72, 69, 50, 53), (48, 46, 53, 52), (40, 48, 52, 73), (42, 40, 73, 72), (46, 42, 72, 53), (54, 55, 56, 57), (46, 48, 54, 57), (58, 59, 61, 60), (76, 77, 62, 67, 66), (66, 67, 59, 58), (78, 63, 62, 77), (65, 61, 59, 67), (63, 65, 67, 62), (73, 72, 69, 68), (64, 65, 63, 78, 79), (60, 61, 65, 64), (69, 70, 71, 68), (74, 73, 68, 71), (75, 74, 71, 70), (72, 75, 70, 69), (66, 74, 75, 64), (58, 73, 74, 66), (60, 72, 73, 58), (64, 75, 72, 60), (76, 79, 78, 77), (64, 79, 76, 66)])
me_cube_020.polygons.foreach_set('use_smooth', [True] * 74)
_uv = me_cube_020.uv_layers.new(name='UVMap')
_uv.uv.foreach_set('vector', [0.375, 0.0, 0.625, 0.0, 0.625, 0.25, 0.375, 0.25, 0.375, 0.7553, 0.3778, 0.75, 0.625, 0.75, 0.625, 0.8886, 0.375, 0.8886, 0.375, 0.8886, 0.625, 0.8886, 0.625, 1.0, 0.375, 1.0, 0.3778, 0.5, 0.625, 0.5, 0.625, 0.75, 0.3778, 0.75, 0.7636, 0.5, 0.875, 0.5, 0.875, 0.75, 0.7636, 0.75, 0.625, 0.5, 0.7636, 0.5, 0.7636, 0.75, 0.625, 0.75, 0.375, 0.3614, 0.625, 0.3614, 0.625, 0.5, 0.3778, 0.5, 0.375, 0.4947, 0.375, 0.25, 0.625, 0.25, 0.625, 0.3614, 0.375, 0.3614, 0.125, 0.5, 0.2364, 0.5, 0.2364, 0.75, 0.125, 0.75, 0.375, 0.8886, 0.375, 1.0, 0.375, 1.0, 0.375, 0.8886, 0.2364, 0.5, 0.2364, 0.75, 0.2364, 0.75, 0.2364, 0.5, 0.375, 0.25, 0.375, 0.3614, 0.375, 0.3614, 0.375, 0.25, 0.2364, 0.75, 0.2364, 0.75, 0.2364, 0.5, 0.2364, 0.5, 0.375, 1.0, 0.375, 1.0, 0.375, 0.8886, 0.375, 0.8886, 0.375, 0.25, 0.375, 0.25, 0.375, 0.0, 0.375, 0.0, 0.375, 0.3614, 0.375, 0.3614, 0.375, 0.25, 0.375, 0.25, 0.3697, 0.75, 0.3697, 0.5, 0.3778, 0.5, 0.3778, 0.75, 0.2364, 0.5, 0.3697, 0.5, 0.3697, 0.75, 0.2364, 0.75, 0.375, 0.0, 0.375, 0.25, 0.625, 0.25, 0.625, 0.0, 0.375, 0.7553, 0.375, 0.8886, 0.625, 0.8886, 0.625, 0.75, 0.3778, 0.75, 0.375, 0.8886, 0.375, 1.0, 0.625, 1.0, 0.625, 0.8886, 0.3778, 0.5, 0.3778, 0.75, 0.625, 0.75, 0.625, 0.5, 0.7636, 0.5, 0.7636, 0.75, 0.875, 0.75, 0.875, 0.5, 0.625, 0.5, 0.625, 0.75, 0.7636, 0.75, 0.7636, 0.5, 0.375, 0.0, 0.375, 0.0, 0.375, 0.25, 0.375, 0.25, 0.375, 0.3614, 0.375, 0.4947, 0.3778, 0.5, 0.625, 0.5, 0.625, 0.3614, 0.375, 0.25, 0.375, 0.3614, 0.625, 0.3614, 0.625, 0.25, 0.125, 0.5, 0.125, 0.75, 0.2364, 0.75, 0.2364, 0.5, 0.375, 0.8886, 0.375, 0.8886, 0.375, 1.0, 0.375, 1.0, 0.2364, 0.5, 0.2364, 0.5, 0.2364, 0.75, 0.2364, 0.75, 0.375, 0.25, 0.375, 0.25, 0.375, 0.3614, 0.375, 0.3614, 0.2364, 0.75, 0.2364, 0.5, 0.2364, 0.5, 0.2364, 0.75, 0.375, 1.0, 0.375, 0.8886, 0.375, 0.8886, 0.375, 1.0, 0.375, 0.25, 0.375, 0.0, 0.375, 0.0, 0.375, 0.25, 0.375, 0.3614, 0.375, 0.25, 0.375, 0.25, 0.375, 0.3614, 0.3697, 0.75, 0.3778, 0.75, 0.3778, 0.5, 0.3697, 0.5, 0.2364, 0.5, 0.2364, 0.75, 0.3697, 0.75, 0.3697, 0.5, 0.375, 0.0, 0.375, 0.25, 0.625, 0.25, 0.625, 0.0, 0.375, 0.7553, 0.375, 0.8886, 0.625, 0.8886, 0.625, 0.75, 0.3778, 0.75, 0.375, 0.8886, 0.375, 1.0, 0.625, 1.0, 0.625, 0.8886, 0.3778, 0.5, 0.3778, 0.75, 0.625, 0.75, 0.625, 0.5, 0.7636, 0.5, 0.7636, 0.75, 0.875, 0.75, 0.875, 0.5, 0.625, 0.5, 0.625, 0.75, 0.7636, 0.75, 0.7636, 0.5, 0.375, 0.3614, 0.375, 0.4947, 0.3778, 0.5, 0.625, 0.5, 0.625, 0.3614, 0.375, 0.25, 0.375, 0.3614, 0.625, 0.3614, 0.625, 0.25, 0.125, 0.5, 0.125, 0.75, 0.2364, 0.75, 0.2364, 0.5, 0.375, 0.8886, 0.375, 0.8886, 0.375, 1.0, 0.375, 1.0, 0.2364, 0.5, 0.2364, 0.5, 0.2364, 0.75, 0.2364, 0.75, 0.375, 0.25, 0.375, 0.25, 0.375, 0.3614, 0.375, 0.3614, 0.2364, 0.75, 0.2364, 0.5, 0.2364, 0.5, 0.2364, 0.75, 0.375, 1.0, 0.375, 0.8886, 0.375, 0.8886, 0.375, 1.0, 0.375, 0.25, 0.375, 0.0, 0.375, 0.0, 0.375, 0.25, 0.375, 0.3614, 0.375, 0.25, 0.375, 0.25, 0.375, 0.3614, 0.3697, 0.75, 0.3778, 0.75, 0.3778, 0.5, 0.3697, 0.5, 0.2364, 0.5, 0.2364, 0.75, 0.3697, 0.75, 0.3697, 0.5, 0.375, 0.0, 0.625, 0.0, 0.625, 0.25, 0.375, 0.25, 0.375, 0.7553, 0.3778, 0.75, 0.625, 0.75, 0.625, 0.8886, 0.375, 0.8886, 0.375, 0.8886, 0.625, 0.8886, 0.625, 1.0, 0.375, 1.0, 0.3778, 0.5, 0.625, 0.5, 0.625, 0.75, 0.3778, 0.75, 0.7636, 0.5, 0.875, 0.5, 0.875, 0.75, 0.7636, 0.75, 0.625, 0.5, 0.7636, 0.5, 0.7636, 0.75, 0.625, 0.75, 0.375, 0.0, 0.375, 0.25, 0.375, 0.25, 0.375, 0.0, 0.375, 0.3614, 0.625, 0.3614, 0.625, 0.5, 0.3778, 0.5, 0.375, 0.4947, 0.375, 0.25, 0.625, 0.25, 0.625, 0.3614, 0.375, 0.3614, 0.125, 0.5, 0.2364, 0.5, 0.2364, 0.75, 0.125, 0.75, 0.375, 0.8886, 0.375, 1.0, 0.375, 1.0, 0.375, 0.8886, 0.2364, 0.5, 0.2364, 0.75, 0.2364, 0.75, 0.2364, 0.5, 0.375, 0.25, 0.375, 0.3614, 0.375, 0.3614, 0.375, 0.25, 0.2364, 0.75, 0.2364, 0.75, 0.2364, 0.5, 0.2364, 0.5, 0.375, 1.0, 0.375, 1.0, 0.375, 0.8886, 0.375, 0.8886, 0.375, 0.25, 0.375, 0.25, 0.375, 0.0, 0.375, 0.0, 0.375, 0.3614, 0.375, 0.3614, 0.375, 0.25, 0.375, 0.25, 0.3697, 0.75, 0.3697, 0.5, 0.3778, 0.5, 0.3778, 0.75, 0.2364, 0.5, 0.3697, 0.5, 0.3697, 0.75, 0.2364, 0.75])
me_cube_020.materials.append(mat_darkpink)
me_cube_020.use_remesh_fix_poles = True
me_cube_020.use_remesh_preserve_attributes = False
me_cube_020.use_mirror_vertex_groups = False
me_cube_020.update()
me_cube_021 = bpy.data.meshes.new('Cube.021')
me_cube_021.from_pydata([(0.3176, -1.0, 0.3978), (5.553, -1.0, -1.671), (0.3176, 1.0, 0.3978), (5.553, 1.0, -1.671), (7.917, -1.0, -1.671), (7.917, 1.0, -1.671), (1.597, 1.0, 0.3826), (6.607, 1.0, -1.671), (1.597, -1.0, 0.3826), (6.607, -1.0, -1.671), (0.2871, 1.0, 1.29), (0.2871, -1.0, 1.29), (0.4895, -1.0, 1.197), (0.4895, 1.0, 1.197), (3.546, -1.0, 0.2488), (3.659, -1.0, 0.2245), (3.659, 1.0, 0.2245), (3.546, 1.0, 0.2488), (-0.3176, -1.0, 0.3978), (-5.553, -1.0, -1.671), (-0.3176, 1.0, 0.3978), (-5.553, 1.0, -1.671), (-7.917, -1.0, -1.671), (-7.917, 1.0, -1.671), (-1.597, 1.0, 0.3826), (-6.607, 1.0, -1.671), (-1.597, -1.0, 0.3826), (-6.607, -1.0, -1.671), (-9.537e-08, -1.0, 1.341), (-9.537e-08, 1.0, 1.341), (-0.2871, 1.0, 1.29), (-0.2871, -1.0, 1.29), (-9.537e-08, 1.0, 1.202), (-9.537e-08, -1.0, 1.202), (-0.4895, -1.0, 1.197), (-0.4895, 1.0, 1.197), (-3.546, -1.0, 0.2488), (-3.659, -1.0, 0.2245), (-3.659, 1.0, 0.2245), (-3.546, 1.0, 0.2488)], [], [(0, 2, 3, 1), (14, 8, 9, 4, 15), (8, 0, 1, 9), (16, 15, 4, 5), (7, 9, 1, 3), (5, 4, 9, 7), (6, 17, 16, 5, 7), (2, 6, 7, 3), (29, 28, 11, 10), (12, 11, 28, 33), (13, 10, 11, 12), (32, 29, 10, 13), (8, 6, 13, 12), (0, 8, 12, 33), (2, 0, 33, 32), (6, 2, 32, 13), (14, 15, 16, 17), (6, 8, 14, 17), (18, 19, 21, 20), (36, 37, 22, 27, 26), (26, 27, 19, 18), (38, 23, 22, 37), (25, 21, 19, 27), (23, 25, 27, 22), (33, 32, 29, 28), (24, 25, 23, 38, 39), (20, 21, 25, 24), (29, 30, 31, 28), (34, 33, 28, 31), (35, 34, 31, 30), (32, 35, 30, 29), (26, 34, 35, 24), (18, 33, 34, 26), (20, 32, 33, 18), (24, 35, 32, 20), (36, 39, 38, 37), (24, 39, 36, 26)])
me_cube_021.polygons.foreach_set('use_smooth', [True] * 37)
_uv = me_cube_021.uv_layers.new(name='UVMap')
_uv.uv.foreach_set('vector', [0.375, 0.0, 0.375, 0.25, 0.625, 0.25, 0.625, 0.0, 0.375, 0.7553, 0.375, 0.8886, 0.625, 0.8886, 0.625, 0.75, 0.3778, 0.75, 0.375, 0.8886, 0.375, 1.0, 0.625, 1.0, 0.625, 0.8886, 0.3778, 0.5, 0.3778, 0.75, 0.625, 0.75, 0.625, 0.5, 0.7636, 0.5, 0.7636, 0.75, 0.875, 0.75, 0.875, 0.5, 0.625, 0.5, 0.625, 0.75, 0.7636, 0.75, 0.7636, 0.5, 0.375, 0.3614, 0.375, 0.4947, 0.3778, 0.5, 0.625, 0.5, 0.625, 0.3614, 0.375, 0.25, 0.375, 0.3614, 0.625, 0.3614, 0.625, 0.25, 0.125, 0.5, 0.125, 0.75, 0.2364, 0.75, 0.2364, 0.5, 0.375, 0.8886, 0.375, 0.8886, 0.375, 1.0, 0.375, 1.0, 0.2364, 0.5, 0.2364, 0.5, 0.2364, 0.75, 0.2364, 0.75, 0.375, 0.25, 0.375, 0.25, 0.375, 0.3614, 0.375, 0.3614, 0.2364, 0.75, 0.2364, 0.5, 0.2364, 0.5, 0.2364, 0.75, 0.375, 1.0, 0.375, 0.8886, 0.375, 0.8886, 0.375, 1.0, 0.375, 0.25, 0.375, 0.0, 0.375, 0.0, 0.375, 0.25, 0.375, 0.3614, 0.375, 0.25, 0.375, 0.25, 0.375, 0.3614, 0.3697, 0.75, 0.3778, 0.75, 0.3778, 0.5, 0.3697, 0.5, 0.2364, 0.5, 0.2364, 0.75, 0.3697, 0.75, 0.3697, 0.5, 0.375, 0.0, 0.625, 0.0, 0.625, 0.25, 0.375, 0.25, 0.375, 0.7553, 0.3778, 0.75, 0.625, 0.75, 0.625, 0.8886, 0.375, 0.8886, 0.375, 0.8886, 0.625, 0.8886, 0.625, 1.0, 0.375, 1.0, 0.3778, 0.5, 0.625, 0.5, 0.625, 0.75, 0.3778, 0.75, 0.7636, 0.5, 0.875, 0.5, 0.875, 0.75, 0.7636, 0.75, 0.625, 0.5, 0.7636, 0.5, 0.7636, 0.75, 0.625, 0.75, 0.375, 0.0, 0.375, 0.25, 0.375, 0.25, 0.375, 0.0, 0.375, 0.3614, 0.625, 0.3614, 0.625, 0.5, 0.3778, 0.5, 0.375, 0.4947, 0.375, 0.25, 0.625, 0.25, 0.625, 0.3614, 0.375, 0.3614, 0.125, 0.5, 0.2364, 0.5, 0.2364, 0.75, 0.125, 0.75, 0.375, 0.8886, 0.375, 1.0, 0.375, 1.0, 0.375, 0.8886, 0.2364, 0.5, 0.2364, 0.75, 0.2364, 0.75, 0.2364, 0.5, 0.375, 0.25, 0.375, 0.3614, 0.375, 0.3614, 0.375, 0.25, 0.2364, 0.75, 0.2364, 0.75, 0.2364, 0.5, 0.2364, 0.5, 0.375, 1.0, 0.375, 1.0, 0.375, 0.8886, 0.375, 0.8886, 0.375, 0.25, 0.375, 0.25, 0.375, 0.0, 0.375, 0.0, 0.375, 0.3614, 0.375, 0.3614, 0.375, 0.25, 0.375, 0.25, 0.3697, 0.75, 0.3697, 0.5, 0.3778, 0.5, 0.3778, 0.75, 0.2364, 0.5, 0.3697, 0.5, 0.3697, 0.75, 0.2364, 0.75])
me_cube_021.materials.append(mat_darkpink)
me_cube_021.use_remesh_fix_poles = True
me_cube_021.use_remesh_preserve_attributes = False
me_cube_021.use_mirror_vertex_groups = False
me_cube_021.update()
me_cube_022 = bpy.data.meshes.new('Cube.022')
me_cube_022.from_pydata([(-0.009964, -0.1679, -0.2384), (-0.1843, -0.1679, -0.06411), (-0.009964, 0.1679, -0.2384), (-0.1843, 0.1679, -0.06411), (-1.647, -1.0, -4.124), (-4.203, -1.0, -1.573), (-1.647, 1.0, -4.124), (-4.203, 1.0, -1.573), (-0.09713, -0.1679, -0.1513), (-0.09713, 0.1679, -0.1513), (-3.651, 1.0, -3.455), (-3.651, -1.0, -3.455), (-0.119, -0.1679, -0.1294), (-0.119, 0.1679, -0.1294), (-3.831, 1.0, -3.001), (-3.858, -1.0, -2.941), (-0.07029, 0.1679, -0.1781), (-3.06, 1.0, -3.71), (-3.06, -1.0, -3.71), (-0.07029, -0.1679, -0.1781), (-4.273, 1.361, -4.083), (-4.281, -0.6385, -4.062), (0.009964, -0.1679, 0.2384), (0.1843, -0.1679, 0.06411), (0.009964, 0.1679, 0.2384), (0.1843, 0.1679, 0.06411), (1.647, -1.0, 4.124), (4.203, -1.0, 1.573), (1.647, 1.0, 4.124), (4.203, 1.0, 1.573), (0.09713, -0.1679, 0.1513), (0.09713, 0.1679, 0.1513), (3.651, 1.0, 3.455), (3.651, -1.0, 3.455), (0.119, -0.1679, 0.1294), (0.119, 0.1679, 0.1294), (3.831, 1.0, 3.001), (3.858, -1.0, 2.941), (0.07029, 0.1679, 0.1781), (3.06, 1.0, 3.71), (3.06, -1.0, 3.71), (0.07029, -0.1679, 0.1781), (4.273, 1.361, 4.083), (4.281, -0.6385, 4.062)], [], [(12, 13, 3, 1), (13, 14, 7, 3), (14, 15, 5, 7), (15, 12, 1, 5), (2, 0, 4, 6), (7, 5, 1, 3), (18, 19, 8, 11), (10, 20, 14), (16, 17, 10, 9), (19, 16, 9, 8), (11, 8, 12, 15), (17, 20, 10), (9, 10, 14, 13), (8, 9, 13, 12), (0, 2, 16, 19), (2, 6, 17, 16), (6, 4, 18, 17), (4, 0, 19, 18), (14, 20, 21, 15), (18, 21, 20, 17), (11, 21, 18), (15, 21, 11), (34, 35, 25, 23), (35, 36, 29, 25), (36, 37, 27, 29), (37, 34, 23, 27), (24, 22, 26, 28), (29, 27, 23, 25), (40, 41, 30, 33), (32, 42, 36), (38, 39, 32, 31), (41, 38, 31, 30), (33, 30, 34, 37), (39, 42, 32), (31, 32, 36, 35), (30, 31, 35, 34), (22, 24, 38, 41), (24, 28, 39, 38), (28, 26, 40, 39), (26, 22, 41, 40), (36, 42, 43, 37), (40, 43, 42, 39), (33, 43, 40), (37, 43, 33)])
me_cube_022.polygons.foreach_set('material_index', [0, 0, 0, 0, 1, 0, 1, 0, 1, 0, 0, 1, 0, 0, 0, 1, 1, 1, 0, 1, 1, 0, 0, 1, 0, 1, 0, 1, 0, 1, 0, 0, 1, 0, 1, 0, 0, 0, 0, 0, 1, 0, 0, 1])
_uv = me_cube_022.uv_layers.new(name='UVMap')
_uv.uv.foreach_set('vector', [0.5314, 0.0, 0.5314, 0.25, 0.625, 0.25, 0.625, 0.0, 0.5314, 0.25, 0.5314, 0.5, 0.625, 0.5, 0.625, 0.25, 0.5314, 0.5, 0.5314, 0.75, 0.625, 0.75, 0.625, 0.5, 0.5314, 0.75, 0.5314, 1.0, 0.625, 1.0, 0.625, 0.75, 0.125, 0.5, 0.125, 0.75, 0.375, 0.75, 0.375, 0.5, 0.625, 0.5, 0.625, 0.75, 0.875, 0.75, 0.875, 0.5, 0.4615, 0.75, 0.4615, 1.0, 0.5, 1.0, 0.5, 0.75, 0.5, 0.5, 0.5, 0.5, 0.5314, 0.5, 0.4615, 0.25, 0.4615, 0.5, 0.5, 0.5, 0.5, 0.25, 0.4615, 0.0, 0.4615, 0.25, 0.5, 0.25, 0.5, 0.0, 0.5, 0.75, 0.5, 1.0, 0.5314, 1.0, 0.5314, 0.75, 0.4615, 0.5, 0.4615, 0.5, 0.5, 0.5, 0.5, 0.25, 0.5, 0.5, 0.5314, 0.5, 0.5314, 0.25, 0.5, 0.0, 0.5, 0.25, 0.5314, 0.25, 0.5314, 0.0, 0.375, 0.0, 0.375, 0.25, 0.4615, 0.25, 0.4615, 0.0, 0.375, 0.25, 0.375, 0.5, 0.4615, 0.5, 0.4615, 0.25, 0.375, 0.5, 0.375, 0.75, 0.4615, 0.75, 0.4615, 0.5, 0.375, 0.75, 0.375, 1.0, 0.4615, 1.0, 0.4615, 0.75, 0.5314, 0.5, 0.5314, 0.5, 0.5314, 0.75, 0.5314, 0.75, 0.4615, 0.75, 0.4615, 0.75, 0.4615, 0.5, 0.4615, 0.5, 0.5, 0.75, 0.5, 0.75, 0.4615, 0.75, 0.5314, 0.75, 0.5314, 0.75, 0.5, 0.75, 0.5314, 0.0, 0.5314, 0.25, 0.625, 0.25, 0.625, 0.0, 0.5314, 0.25, 0.5314, 0.5, 0.625, 0.5, 0.625, 0.25, 0.5314, 0.5, 0.5314, 0.75, 0.625, 0.75, 0.625, 0.5, 0.5314, 0.75, 0.5314, 1.0, 0.625, 1.0, 0.625, 0.75, 0.125, 0.5, 0.125, 0.75, 0.375, 0.75, 0.375, 0.5, 0.625, 0.5, 0.625, 0.75, 0.875, 0.75, 0.875, 0.5, 0.4615, 0.75, 0.4615, 1.0, 0.5, 1.0, 0.5, 0.75, 0.5, 0.5, 0.5, 0.5, 0.5314, 0.5, 0.4615, 0.25, 0.4615, 0.5, 0.5, 0.5, 0.5, 0.25, 0.4615, 0.0, 0.4615, 0.25, 0.5, 0.25, 0.5, 0.0, 0.5, 0.75, 0.5, 1.0, 0.5314, 1.0, 0.5314, 0.75, 0.4615, 0.5, 0.4615, 0.5, 0.5, 0.5, 0.5, 0.25, 0.5, 0.5, 0.5314, 0.5, 0.5314, 0.25, 0.5, 0.0, 0.5, 0.25, 0.5314, 0.25, 0.5314, 0.0, 0.375, 0.0, 0.375, 0.25, 0.4615, 0.25, 0.4615, 0.0, 0.375, 0.25, 0.375, 0.5, 0.4615, 0.5, 0.4615, 0.25, 0.375, 0.5, 0.375, 0.75, 0.4615, 0.75, 0.4615, 0.5, 0.375, 0.75, 0.375, 1.0, 0.4615, 1.0, 0.4615, 0.75, 0.5314, 0.5, 0.5314, 0.5, 0.5314, 0.75, 0.5314, 0.75, 0.4615, 0.75, 0.4615, 0.75, 0.4615, 0.5, 0.4615, 0.5, 0.5, 0.75, 0.5, 0.75, 0.4615, 0.75, 0.5314, 0.75, 0.5314, 0.75, 0.5, 0.75])
me_cube_022.materials.append(mat_pink)
me_cube_022.materials.append(mat_pinkpeach)
me_cube_022.use_remesh_fix_poles = True
me_cube_022.use_remesh_preserve_attributes = False
me_cube_022.use_mirror_vertex_groups = False
me_cube_022.update()
me_cube_023 = bpy.data.meshes.new('Cube.023')
me_cube_023.from_pydata([(2.166, -1.0, -1.983), (2.166, 1.0, -1.983), (4.072, -1.0, -3.898), (4.165, -1.0, -3.791), (4.165, 1.0, -3.791), (4.072, 1.0, -3.898), (2.093, -1.0, -4.048), (2.188, -1.0, -4.135), (2.188, 1.0, -4.135), (2.093, 1.0, -4.048), (4.139, -1.0, -2.053), (4.038, -1.0, -1.955), (4.038, 1.0, -1.955), (4.139, 1.0, -2.053)], [], [(2, 3, 10, 11, 0, 6, 7), (8, 9, 1, 12, 13, 4, 5), (12, 1, 0, 11), (4, 13, 10, 3), (2, 5, 4, 3), (6, 0, 1, 9), (8, 7, 6, 9), (12, 11, 10, 13), (8, 5, 2, 7)])
_uv = me_cube_023.uv_layers.new(name='UVMap')
_uv.uv.foreach_set('vector', [0.375, 0.7614, 0.3873, 0.75, 0.6121, 0.75, 0.625, 0.7626, 0.625, 1.0, 0.3865, 1.0, 0.375, 0.9881, 0.375, 0.2619, 0.3865, 0.25, 0.625, 0.25, 0.625, 0.4874, 0.6121, 0.5, 0.3873, 0.5, 0.375, 0.4886, 0.6376, 0.5, 0.875, 0.5, 0.875, 0.75, 0.6376, 0.75, 0.3873, 0.5, 0.6121, 0.5, 0.6121, 0.75, 0.3873, 0.75, 0.3636, 0.75, 0.3636, 0.5, 0.3873, 0.5, 0.3873, 0.75, 0.3865, 0.0, 0.625, 0.0, 0.625, 0.25, 0.3865, 0.25, 0.1369, 0.5, 0.1369, 0.75, 0.125, 0.75, 0.125, 0.5, 0.6376, 0.5, 0.6376, 0.75, 0.6121, 0.75, 0.6121, 0.5, 0.1369, 0.5, 0.3636, 0.5, 0.3636, 0.75, 0.1369, 0.75])
me_cube_023.materials.append(mat_darkpink)
me_cube_023.use_remesh_fix_poles = True
me_cube_023.use_remesh_preserve_attributes = False
me_cube_023.use_mirror_vertex_groups = False
me_cube_023.update()
me_cube_009 = bpy.data.meshes.new('Cube.009')
me_cube_009.from_pydata([(0.009964, -4.536, -0.2384), (0.1843, -4.536, -0.06411), (0.009964, -4.2, -0.2384), (0.1843, -4.2, -0.06411), (1.647, -1.0, -4.124), (4.203, -1.0, -1.573), (1.647, 1.0, -4.124), (4.203, 1.0, -1.573), (0.09713, -4.536, -0.1513), (0.09713, -4.2, -0.1513), (3.651, 1.0, -3.455), (3.651, -1.0, -3.455), (0.119, -4.536, -0.1294), (0.119, -4.2, -0.1294), (3.831, 1.0, -3.001), (3.858, -1.0, -2.941), (0.07029, -4.2, -0.1781), (3.06, 1.0, -3.71), (3.06, -1.0, -3.71), (0.07029, -4.536, -0.1781), (4.273, 1.361, -4.083), (4.281, -0.6385, -4.062)], [], [(12, 1, 3, 13), (13, 3, 7, 14), (14, 7, 5, 15), (15, 5, 1, 12), (2, 6, 4, 0), (7, 3, 1, 5), (18, 11, 8, 19), (10, 14, 20), (16, 9, 10, 17), (19, 8, 9, 16), (11, 15, 12, 8), (17, 10, 20), (9, 13, 14, 10), (8, 12, 13, 9), (0, 19, 16, 2), (2, 16, 17, 6), (6, 17, 18, 4), (4, 18, 19, 0), (14, 15, 21, 20), (18, 17, 20, 21), (11, 18, 21), (15, 11, 21)])
_uv = me_cube_009.uv_layers.new(name='UVMap')
_uv.uv.foreach_set('vector', [0.5314, 0.0, 0.625, 0.0, 0.625, 0.25, 0.5314, 0.25, 0.5314, 0.25, 0.625, 0.25, 0.625, 0.5, 0.5314, 0.5, 0.5314, 0.5, 0.625, 0.5, 0.625, 0.75, 0.5314, 0.75, 0.5314, 0.75, 0.625, 0.75, 0.625, 1.0, 0.5314, 1.0, 0.125, 0.5, 0.375, 0.5, 0.375, 0.75, 0.125, 0.75, 0.625, 0.5, 0.875, 0.5, 0.875, 0.75, 0.625, 0.75, 0.4615, 0.75, 0.5, 0.75, 0.5, 1.0, 0.4615, 1.0, 0.5, 0.5, 0.5314, 0.5, 0.5, 0.5, 0.4615, 0.25, 0.5, 0.25, 0.5, 0.5, 0.4615, 0.5, 0.4615, 0.0, 0.5, 0.0, 0.5, 0.25, 0.4615, 0.25, 0.5, 0.75, 0.5314, 0.75, 0.5314, 1.0, 0.5, 1.0, 0.4615, 0.5, 0.5, 0.5, 0.4615, 0.5, 0.5, 0.25, 0.5314, 0.25, 0.5314, 0.5, 0.5, 0.5, 0.5, 0.0, 0.5314, 0.0, 0.5314, 0.25, 0.5, 0.25, 0.375, 0.0, 0.4615, 0.0, 0.4615, 0.25, 0.375, 0.25, 0.375, 0.25, 0.4615, 0.25, 0.4615, 0.5, 0.375, 0.5, 0.375, 0.5, 0.4615, 0.5, 0.4615, 0.75, 0.375, 0.75, 0.375, 0.75, 0.4615, 0.75, 0.4615, 1.0, 0.375, 1.0, 0.5314, 0.5, 0.5314, 0.75, 0.5314, 0.75, 0.5314, 0.5, 0.4615, 0.75, 0.4615, 0.5, 0.4615, 0.5, 0.4615, 0.75, 0.5, 0.75, 0.4615, 0.75, 0.5, 0.75, 0.5314, 0.75, 0.5, 0.75, 0.5314, 0.75])
me_cube_009.materials.append(mat_pink)
me_cube_009.use_remesh_fix_poles = True
me_cube_009.use_remesh_preserve_attributes = False
me_cube_009.use_mirror_vertex_groups = False
me_cube_009.update()
me_cube_024 = bpy.data.meshes.new('Cube.024')
me_cube_024.from_pydata([(-4.928, -2.721, -0.6554), (0.3237, -2.721, 5.006), (-4.928, 2.721, -0.6554), (0.3237, 2.721, 5.006), (-0.9101, -1.707, -4.502), (4.56, -1.707, 1.058), (-0.9101, 1.708, -4.502), (4.562, 1.708, 1.058), (-2.448, -2.721, 2.369), (-2.448, 2.721, 2.369), (2.633, 1.708, -2.38), (2.633, -1.707, -2.38), (-1.836, -2.721, 2.993), (-1.836, 2.721, 2.993), (3.165, 1.708, -1.82), (3.209, -1.707, -1.716), (-3.197, 2.721, 1.605), (1.848, 1.708, -3.031), (1.848, -1.707, -3.031), (-3.197, -2.721, 1.605)], [], [(12, 1, 3, 13), (13, 3, 7, 14), (14, 7, 5, 15), (15, 5, 1, 12), (2, 6, 4, 0), (7, 3, 1, 5), (18, 11, 8, 19), (16, 9, 10, 17), (19, 8, 9, 16), (11, 15, 12, 8), (9, 13, 14, 10), (8, 12, 13, 9), (0, 19, 16, 2), (2, 16, 17, 6), (6, 17, 18, 4), (4, 18, 19, 0), (10, 14, 15, 11), (17, 10, 11, 18)])
_uv = me_cube_024.uv_layers.new(name='UVMap')
_uv.uv.foreach_set('vector', [0.5314, 0.0, 0.625, 0.0, 0.625, 0.25, 0.5314, 0.25, 0.5314, 0.25, 0.625, 0.25, 0.625, 0.5, 0.5314, 0.5, 0.5314, 0.5, 0.625, 0.5, 0.625, 0.75, 0.5314, 0.75, 0.5314, 0.75, 0.625, 0.75, 0.625, 1.0, 0.5314, 1.0, 0.125, 0.5, 0.375, 0.5, 0.375, 0.75, 0.125, 0.75, 0.625, 0.5, 0.875, 0.5, 0.875, 0.75, 0.625, 0.75, 0.4615, 0.75, 0.5, 0.75, 0.5, 1.0, 0.4615, 1.0, 0.4615, 0.25, 0.5, 0.25, 0.5, 0.5, 0.4615, 0.5, 0.4615, 0.0, 0.5, 0.0, 0.5, 0.25, 0.4615, 0.25, 0.5, 0.75, 0.5314, 0.75, 0.5314, 1.0, 0.5, 1.0, 0.5, 0.25, 0.5314, 0.25, 0.5314, 0.5, 0.5, 0.5, 0.5, 0.0, 0.5314, 0.0, 0.5314, 0.25, 0.5, 0.25, 0.375, 0.0, 0.4615, 0.0, 0.4615, 0.25, 0.375, 0.25, 0.375, 0.25, 0.4615, 0.25, 0.4615, 0.5, 0.375, 0.5, 0.375, 0.5, 0.4615, 0.5, 0.4615, 0.75, 0.375, 0.75, 0.375, 0.75, 0.4615, 0.75, 0.4615, 1.0, 0.375, 1.0, 0.5, 0.5, 0.5314, 0.5, 0.5314, 0.75, 0.5, 0.75, 0.4615, 0.5, 0.5, 0.5, 0.5, 0.75, 0.4615, 0.75])
me_cube_024.materials.append(mat_pink)
me_cube_024.use_remesh_fix_poles = True
me_cube_024.use_remesh_preserve_attributes = False
me_cube_024.use_mirror_vertex_groups = False
me_cube_024.update()
me_cube_025 = bpy.data.meshes.new('Cube.025')
me_cube_025.from_pydata([(-0.5852, -0.3849, -0.3666), (-0.6959, -0.3849, 0.6959), (-0.5852, 0.3849, -0.3666), (-0.6959, 0.3849, 0.6959), (0.4773, -0.3849, -0.4773), (0.3666, -0.3849, 0.5852), (0.4773, 0.3849, -0.4773), (0.3666, 0.3849, 0.5852), (-0.1093, 6.295, 0.1093), (-0.1093, -6.295, 0.1093)], [], [(0, 1, 3, 2), (2, 8, 6), (6, 7, 5, 4), (4, 9, 0), (2, 6, 4, 0), (7, 3, 1, 5), (1, 9, 5), (6, 8, 7), (8, 2, 3), (7, 8, 3), (0, 9, 1), (5, 9, 4)])
_uv = me_cube_025.uv_layers.new(name='UVMap')
_uv.uv.foreach_set('vector', [0.375, 0.0, 0.625, 0.0, 0.625, 0.25, 0.375, 0.25, 0.375, 0.25, 0.5, 0.375, 0.375, 0.5, 0.375, 0.5, 0.625, 0.5, 0.625, 0.75, 0.375, 0.75, 0.375, 0.75, 0.5, 0.875, 0.375, 1.0, 0.125, 0.5, 0.375, 0.5, 0.375, 0.75, 0.125, 0.75, 0.625, 0.5, 0.875, 0.5, 0.875, 0.75, 0.625, 0.75, 0.625, 1.0, 0.5, 0.875, 0.625, 0.75, 0.375, 0.5, 0.5, 0.375, 0.625, 0.5, 0.5, 0.375, 0.375, 0.25, 0.625, 0.25, 0.625, 0.5, 0.5, 0.375, 0.625, 0.25, 0.375, 1.0, 0.5, 0.875, 0.625, 1.0, 0.625, 0.75, 0.5, 0.875, 0.375, 0.75])
me_cube_025.materials.append(mat_darkpink)
me_cube_025.use_remesh_fix_poles = True
me_cube_025.use_remesh_preserve_attributes = False
me_cube_025.use_mirror_vertex_groups = False
me_cube_025.update()
me_cube_027 = bpy.data.meshes.new('Cube.027')
me_cube_027.from_pydata([(2.002, -0.08878, 2.427), (2.377, -0.08878, 2.97), (2.002, 0.08878, 2.427), (2.377, 0.08878, 2.97), (2.377, -0.08878, 1.884), (2.751, -0.08878, 2.427), (2.377, 0.08878, 1.884), (2.751, 0.08878, 2.427), (2.372, -1.21, 2.427), (2.385, 1.21, 2.427)], [], [(0, 1, 3, 2), (2, 9, 6), (4, 8, 0), (2, 6, 4, 0), (7, 3, 1, 5), (1, 8, 5), (6, 9, 7), (6, 7, 5, 4), (5, 8, 4), (0, 8, 1), (9, 2, 3), (7, 9, 3)])
_uv = me_cube_027.uv_layers.new(name='UVMap')
_uv.uv.foreach_set('vector', [0.375, 0.0, 0.625, 0.0, 0.625, 0.25, 0.375, 0.25, 0.375, 0.25, 0.5014, 0.3764, 0.375, 0.5, 0.375, 0.75, 0.5, 0.875, 0.375, 1.0, 0.125, 0.5, 0.375, 0.5, 0.375, 0.75, 0.125, 0.75, 0.625, 0.5, 0.875, 0.5, 0.875, 0.75, 0.625, 0.75, 0.625, 1.0, 0.5, 0.875, 0.625, 0.75, 0.3806, 0.5, 0.5014, 0.3764, 0.625, 0.5, 0.3806, 0.5, 0.625, 0.5, 0.625, 0.75, 0.375, 0.75, 0.625, 0.75, 0.5, 0.875, 0.375, 0.75, 0.375, 1.0, 0.5, 0.875, 0.625, 1.0, 0.5014, 0.3764, 0.375, 0.25, 0.625, 0.25, 0.625, 0.5, 0.5014, 0.3764, 0.625, 0.25])
me_cube_027.materials.append(mat_darkpink)
me_cube_027.use_remesh_fix_poles = True
me_cube_027.use_remesh_preserve_attributes = False
me_cube_027.use_mirror_vertex_groups = False
me_cube_027.update()
me_plane_010 = bpy.data.meshes.new('Plane.010')
me_plane_010.from_pydata([(-0.01669, 0.2206, -3.54), (0.03392, -0.4048, -2.355), (-0.0209, 5.395, -1.569), (-0.02104, 5.392, -1.551), (0.03179, -0.4095, -2.351), (-0.001984, -1.781, -2.0), (0.0, -0.7113, 2.013), (0.12, -1.095, 2.313), (0.0, -2.223, 2.518), (0.0, -1.3, 2.1), (0.1547, 1.112, -2.814), (0.1277, -1.197, -0.9284), (0.001686, 0.9012, -0.5883), (0.001609, 0.8653, -0.5631), (0.1916, 1.276, -2.766), (0.1568, -0.06246, -1.802), (0.875, 0.9809, -2.406), (2.454, -0.08847, -1.725), (0.1543, -1.29, -0.7308), (0.7438, -0.9879, -0.9093), (0.01252, 0.2206, -3.54), (0.05441, -0.405, -2.355), (0.01676, -1.781, -2.0), (0.2708, 1.285, -2.682), (0.2823, -0.02706, -1.746), (0.2243, -1.223, -0.6996), (0.824, -0.04216, -1.741)], [], [(0, 1, 3, 2), (4, 5, 7, 6), (7, 9, 8), (6, 9, 7), (10, 11, 13, 12), (23, 24, 26, 16), (24, 15, 18, 25), (18, 15, 21, 22), (15, 14, 20, 21), (17, 26, 19), (14, 15, 24, 23), (16, 26, 17), (19, 26, 24, 25)])
_uv = me_plane_010.uv_layers.new(name='UVMap')
_uv.uv.foreach_set('vector', [0.0, 0.0, 1.0, 0.0, 1.0, 1.0, 0.0, 1.0, 0.0, 0.0, 1.0, 0.0, 1.0, 1.0, 0.0, 1.0, 0.0, 0.3187, 1.0, 0.3187, 0.0, 1.0, 0.0, 0.0, 1.0, 0.3187, 0.0, 0.3187, 0.0, 0.0, 1.0, 0.0, 1.0, 1.0, 0.0, 1.0, 0.0, 0.09811, 1.0, 0.09811, 1.0, 0.3199, 0.0, 1.0, 1.0, 0.09811, 1.0, 0.0, 1.0, 0.0, 1.0, 0.09811, 1.0, 0.0, 1.0, 0.0, 1.0, 0.0, 1.0, 0.0, 1.0, 0.0, 0.0, 0.0, 0.0, 0.0, 1.0, 0.0, 1.0, 1.0, 1.0, 0.3199, 1.0, 1.0, 0.0, 0.0, 1.0, 0.0, 1.0, 0.09811, 0.0, 0.09811, 0.0, 1.0, 1.0, 0.3199, 1.0, 1.0, 1.0, 1.0, 1.0, 0.3199, 1.0, 0.09811, 1.0, 0.09811])
me_plane_010.materials.append(mat_pink)
me_plane_010.use_remesh_fix_poles = True
me_plane_010.use_remesh_preserve_attributes = False
me_plane_010.use_mirror_vertex_groups = False
me_plane_010.update()
me_plane_006 = bpy.data.meshes.new('Plane.006')
me_plane_006.from_pydata([(-0.01669, 0.2206, -3.54), (0.03392, -0.4048, -2.355), (-0.0209, 5.395, -1.569), (-0.02104, 5.392, -1.551), (0.03179, -0.4095, -2.351), (-0.001984, -1.781, -2.0), (0.0, -0.7113, 2.013), (0.12, -1.095, 2.313), (0.0, -2.223, 2.518), (0.0, -1.3, 2.1)], [], [(0, 1, 3, 2), (4, 5, 7, 6), (7, 9, 8), (6, 9, 7)])
_uv = me_plane_006.uv_layers.new(name='UVMap')
_uv.uv.foreach_set('vector', [0.0, 0.0, 1.0, 0.0, 1.0, 1.0, 0.0, 1.0, 0.0, 0.0, 1.0, 0.0, 1.0, 1.0, 0.0, 1.0, 0.0, 0.3187, 1.0, 0.3187, 0.0, 1.0, 0.0, 0.0, 1.0, 0.3187, 0.0, 0.3187])
me_plane_006.use_remesh_fix_poles = True
me_plane_006.use_remesh_preserve_attributes = False
me_plane_006.use_mirror_vertex_groups = False
me_plane_006.update()
me_plane_009 = bpy.data.meshes.new('Plane.009')
me_plane_009.from_pydata([(0.1538, -0.9152, -1.85), (0.1268, -0.8491, 1.13), (0.0007881, 0.7095, -0.3148), (0.000711, 0.7073, -0.271), (0.1907, -0.7768, -1.95), (0.1559, -0.8405, -0.3019), (0.8741, -0.6746, -1.496), (2.453, -0.7951, -0.2336), (0.1534, -0.751, 1.325), (0.7429, -0.7057, 0.9771), (0.01162, -2.036, -1.594), (0.05351, -1.487, -0.372), (0.01586, -2.053, 0.9312), (0.2699, -0.7051, -1.906), (0.2814, -0.7743, -0.2952), (0.2234, -0.6849, 1.291), (0.8231, -0.7794, -0.2801)], [], [(0, 1, 3, 2), (13, 14, 16, 6), (14, 5, 8, 15), (8, 5, 11, 12), (5, 4, 10, 11), (7, 16, 9), (4, 5, 14, 13), (6, 16, 7), (9, 16, 14, 15)])
_uv = me_plane_009.uv_layers.new(name='UVMap')
_uv.uv.foreach_set('vector', [0.0, 0.0, 1.0, 0.0, 1.0, 1.0, 0.0, 1.0, 0.0, 0.09811, 1.0, 0.09811, 1.0, 0.3199, 0.0, 1.0, 1.0, 0.09811, 1.0, 0.0, 1.0, 0.0, 1.0, 0.09811, 1.0, 0.0, 1.0, 0.0, 1.0, 0.0, 1.0, 0.0, 1.0, 0.0, 0.0, 0.0, 0.0, 0.0, 1.0, 0.0, 1.0, 1.0, 1.0, 0.3199, 1.0, 1.0, 0.0, 0.0, 1.0, 0.0, 1.0, 0.09811, 0.0, 0.09811, 0.0, 1.0, 1.0, 0.3199, 1.0, 1.0, 1.0, 1.0, 1.0, 0.3199, 1.0, 0.09811, 1.0, 0.09811])
me_plane_009.use_remesh_fix_poles = True
me_plane_009.use_remesh_preserve_attributes = False
me_plane_009.use_mirror_vertex_groups = False
me_plane_009.update()

# ---- objects
ob_cube_001 = bpy.data.objects.new('Cube.001', me_cube_002)
ob_cube_002 = bpy.data.objects.new('Cube.002', me_cube_003)
ob_cube_003 = bpy.data.objects.new('Cube.003', me_cube_004)
ob_camera = bpy.data.objects.new('Camera', cam_camera)
ob_light = bpy.data.objects.new('Light', light_light)
ob_ref1 = bpy.data.objects.new('Ref1', None)
ob_ref2 = bpy.data.objects.new('Ref2', None)
ob_walltile_01 = bpy.data.objects.new('WallTile_01', me_cube)
ob_cube_004 = bpy.data.objects.new('Cube.004', me_cube_001)
ob_cube_005 = bpy.data.objects.new('Cube.005', me_cube_005)
ob_cube_006 = bpy.data.objects.new('Cube.006', me_cube_006)
ob_cube_007 = bpy.data.objects.new('Cube.007', me_cube_007)
ob_cube_008 = bpy.data.objects.new('Cube.008', me_cube_008)
ob_cube_009 = bpy.data.objects.new('Cube.009', me_cube_010)
ob_cube_010 = bpy.data.objects.new('Cube.010', me_cube_011)
ob_cube_011 = bpy.data.objects.new('Cube.011', me_cube_012)
ob_cube_012 = bpy.data.objects.new('Cube.012', me_cube_013)
ob_cube_013 = bpy.data.objects.new('Cube.013', me_cube_014)
ob_cube_014 = bpy.data.objects.new('Cube.014', me_cube_015)
ob_cube_015 = bpy.data.objects.new('Cube.015', me_cube_016)
ob_cube_016 = bpy.data.objects.new('Cube.016', me_cube_017)
ob_cube_017 = bpy.data.objects.new('Cube.017', me_cube_018)
ob_cube_018 = bpy.data.objects.new('Cube.018', me_cube_019)
ob_cube_019 = bpy.data.objects.new('Cube.019', me_cube_020)
ob_cube_020 = bpy.data.objects.new('Cube.020', me_cube_021)
ob_cube_021 = bpy.data.objects.new('Cube.021', me_cube_022)
ob_cube_022 = bpy.data.objects.new('Cube.022', me_cube_023)
ob_cube_023 = bpy.data.objects.new('Cube.023', me_cube_009)
ob_cube_024 = bpy.data.objects.new('Cube.024', me_cube_024)
ob_cube = bpy.data.objects.new('Cube', me_cube_025)
ob_cube_025 = bpy.data.objects.new('Cube.025', me_cube_027)
ob_empty = bpy.data.objects.new('Empty', None)
ob_crane_01 = bpy.data.objects.new('Crane_01', me_plane_010)
ob_crane_01_001 = bpy.data.objects.new('Crane_01.001', me_plane_006)
ob_crane_01_004 = bpy.data.objects.new('Crane_01.004', me_plane_009)

# ---- transforms, parenting, visibility, modifiers, constraints
ob_cube_001.location = (16.02, 0.6376, 0.0)
ob_cube_001.scale = (1.0, 0.2634, 1.0)
ob_cube_001.lineart.crease_threshold = 0.0
_m = ob_cube_001.modifiers.new('Mirror', 'MIRROR')
ob_cube_002.location = (16.02, 0.0, -2.705)
ob_cube_002.lineart.crease_threshold = 0.0
_m = ob_cube_002.modifiers.new('Mirror', 'MIRROR')
ob_cube_003.location = (24.23, 0.0, -1.313)
ob_cube_003.scale = (1.0, 0.8156, 1.0)
ob_cube_003.lineart.crease_threshold = 0.0
ob_camera.location = (7.359, -6.926, 4.958)
ob_camera.rotation_euler = (1.109, 0.0, 0.8149)
ob_camera.lock_rotations_4d = False
ob_camera.empty_display_type = 'ARROWS'
ob_camera.color = (0.0, 0.0, 0.0, 0.0)
ob_camera.display_type = 'WIRE'
ob_camera.lineart.crease_threshold = 0.0
ob_light.location = (4.076, 1.005, 5.904)
ob_light.rotation_euler = (0.6503, 0.05522, 1.866)
ob_light.lock_rotations_4d = False
ob_light.empty_display_type = 'ARROWS'
ob_light.color = (0.0, 0.0, 0.0, 0.0)
ob_light.lineart.crease_threshold = 0.0
ob_ref1.location = (2.241, 12.74, 16.79)
ob_ref1.rotation_euler = (1.571, -0.0, -0.0)
ob_ref1.empty_display_type = 'IMAGE'
ob_ref1.empty_display_size = 31.52
ob_ref1.empty_image_offset = (-0.5717, -0.5803)
ob_ref1.lineart.crease_threshold = 0.0
ob_ref2.location = (18.56, 10.06, -3.962)
ob_ref2.rotation_euler = (1.571, -0.0, -0.0)
ob_ref2.empty_display_type = 'IMAGE'
ob_ref2.empty_display_size = 38.17
ob_ref2.empty_image_offset = (0.1961, -0.1288)
ob_ref2.lineart.crease_threshold = 0.0
ob_walltile_01.location = (-24.97, 12.69, 5.054)
ob_walltile_01.rotation_euler = (0.0, 0.7854, 0.0)
ob_walltile_01.scale = (3.138, 1.144, 3.138)
ob_walltile_01.lock_rotations_4d = False
ob_walltile_01.empty_display_type = 'ARROWS'
ob_walltile_01.lineart.crease_threshold = 0.0
ob_cube_004.location = (-36.4, 4.85, 6.133)
ob_cube_004.scale = (1.0, 0.03636, 1.0)
ob_cube_004.lineart.crease_threshold = 0.0
_m = ob_cube_004.modifiers.new('Mirror', 'MIRROR')
_m.use_clip = True
ob_cube_005.location = (-36.4, 4.801, 5.712)
ob_cube_005.scale = (1.0, 0.01087, 1.0)
ob_cube_005.lineart.crease_threshold = 0.0
_m = ob_cube_005.modifiers.new('Mirror', 'MIRROR')
ob_cube_006.location = (-36.4, 4.957, 5.712)
ob_cube_006.rotation_euler = (0.0, 0.8089, 0.0)
ob_cube_006.scale = (1.0, 0.02454, 1.0)
ob_cube_006.lineart.crease_threshold = 0.0
ob_cube_007.location = (-36.4, 4.829, 5.749)
ob_cube_007.scale = (0.2672, -0.02319, 0.2993)
ob_cube_007.lineart.crease_threshold = 0.0
ob_cube_008.location = (-36.4, 4.858, 5.849)
ob_cube_008.scale = (0.4524, -0.01454, 0.1761)
ob_cube_008.lineart.crease_threshold = 0.0
_m = ob_cube_008.modifiers.new('Mirror', 'MIRROR')
ob_cube_009.location = (-36.4, 4.904, 5.712)
ob_cube_009.scale = (1.0, 0.0214, 1.0)
ob_cube_009.lineart.crease_threshold = 0.0
_m = ob_cube_009.modifiers.new('Mirror', 'MIRROR')
ob_cube_010.location = (-36.4, 4.811, 6.485)
ob_cube_010.scale = (0.4921, 0.03063, 0.2245)
ob_cube_010.lineart.crease_threshold = 0.0
ob_cube_011.location = (-36.4, 4.833, 6.313)
ob_cube_011.scale = (0.3619, 0.02163, 0.1651)
ob_cube_011.lineart.crease_threshold = 0.0
_m = ob_cube_011.modifiers.new('Mirror', 'MIRROR')
ob_cube_012.location = (-36.4, 4.806, 6.257)
ob_cube_012.scale = (0.05679, 0.01802, 0.02861)
ob_cube_012.lineart.crease_threshold = 0.0
_m = ob_cube_012.modifiers.new('Mirror', 'MIRROR')
ob_cube_013.location = (-36.4, 4.877, 8.19)
ob_cube_013.scale = (1.0, 0.02439, 2.139)
ob_cube_013.lineart.crease_threshold = 0.0
_m = ob_cube_013.modifiers.new('Mirror', 'MIRROR')
ob_cube_014.location = (-36.4, 4.843, 6.333)
ob_cube_014.scale = (0.1875, 0.01301, 0.401)
ob_cube_014.lineart.crease_threshold = 0.0
_m = ob_cube_014.modifiers.new('Mirror', 'MIRROR')
_m.use_clip = True
ob_cube_015.location = (-36.4, 4.938, 5.597)
ob_cube_015.rotation_euler = (-0.0, 3.95, -0.0)
ob_cube_015.scale = (1.0, 0.02454, 1.0)
ob_cube_015.lineart.crease_threshold = 0.0
_m = ob_cube_015.modifiers.new('Mirror', 'MIRROR')
_m.use_axis = (False, False, False)
ob_cube_016.location = (-36.4, 4.815, 6.851)
ob_cube_016.scale = (0.1806, 0.004512, 0.1806)
ob_cube_016.lineart.crease_threshold = 0.0
ob_cube_017.location = (-36.4, 4.811, 6.851)
ob_cube_017.scale = (0.1806, 0.004512, 0.1806)
ob_cube_017.lineart.crease_threshold = 0.0
_m = ob_cube_017.modifiers.new('Mirror', 'MIRROR')
ob_cube_018.location = (-36.4, 4.902, 0.4632)
ob_cube_018.scale = (0.3605, -0.03509, 1.0)
ob_cube_018.lineart.crease_threshold = 0.0
ob_cube_019.location = (-36.4, 4.667, 5.712)
ob_cube_019.rotation_euler = (-0.0, 1.619, -0.0)
ob_cube_019.scale = (0.3605, -0.03509, 1.0)
ob_cube_019.lineart.crease_threshold = 0.0
ob_cube_020.location = (-36.4, 4.901, 10.45)
ob_cube_020.scale = (0.3605, -0.03509, 1.0)
ob_cube_020.lineart.crease_threshold = 0.0
ob_cube_021.location = (-36.4, 4.964, 5.712)
ob_cube_021.rotation_euler = (0.0, 0.8089, 0.0)
ob_cube_021.scale = (1.0, 0.02454, 1.0)
ob_cube_021.lineart.crease_threshold = 0.0
ob_cube_022.location = (-36.4, 4.95, 5.712)
ob_cube_022.scale = (1.0, -0.03253, 1.0)
ob_cube_022.lineart.crease_threshold = 0.0
_m = ob_cube_022.modifiers.new('Mirror', 'MIRROR')
_m.use_axis = (True, False, True)
ob_cube_023.location = (-36.4, 4.935, 5.712)
ob_cube_023.rotation_euler = (0.0, 0.8089, 0.0)
ob_cube_023.scale = (1.0, 0.02454, 1.0)
ob_cube_023.lineart.crease_threshold = 0.0
ob_cube_024.location = (-36.43, 5.062, 5.121)
ob_cube_024.rotation_euler = (0.0, 0.8089, 0.0)
ob_cube_024.scale = (1.0, 0.02454, 1.0)
ob_cube_024.lineart.crease_threshold = 0.0
ob_cube.location = (-36.4, 4.81, 5.853)
ob_cube.rotation_euler = (0.0, 0.7854, 0.0)
ob_cube.scale = (0.1666, 0.005544, 0.1666)
ob_cube.lineart.crease_threshold = 0.0
ob_cube_025.location = (-36.4, 4.819, 5.735)
ob_cube_025.scale = (0.1536, 0.02467, 0.1536)
ob_cube_025.lineart.crease_threshold = 0.0
_m = ob_cube_025.modifiers.new('Mirror', 'MIRROR')
ob_empty.location = (-27.36, 10.24, -3.182)
ob_empty.rotation_euler = (1.571, -0.0, -0.0)
ob_empty.scale = (4.663, 4.663, 4.663)
ob_empty.empty_display_type = 'IMAGE'
ob_empty.empty_display_size = 5.0
ob_empty.lineart.crease_threshold = 0.0
ob_crane_01.location = (-24.03, 8.929, 18.21)
ob_crane_01.rotation_euler = (0.6626, -0.0, 0.0)
ob_crane_01.lineart.crease_threshold = 0.0
_m = ob_crane_01.modifiers.new('Mirror', 'MIRROR')
_m = ob_crane_01.modifiers.new('Solidify', 'SOLIDIFY')
_m.thickness = 0.02
ob_crane_01_001.location = (0.1936, -3.523, 0.3969)
ob_crane_01_001.rotation_euler = (0.6626, -0.0, 0.0)
ob_crane_01_001.lineart.crease_threshold = 0.0
_m = ob_crane_01_001.modifiers.new('Mirror', 'MIRROR')
_m = ob_crane_01_001.modifiers.new('Solidify', 'SOLIDIFY')
_m.thickness = 0.02
ob_crane_01_004.location = (0.1945, -2.766, -0.222)
ob_crane_01_004.rotation_euler = (1.571, -0.0, 0.0)
ob_crane_01_004.lineart.crease_threshold = 0.0
_m = ob_crane_01_004.modifiers.new('Mirror', 'MIRROR')
_m = ob_crane_01_004.modifiers.new('Solidify', 'SOLIDIFY')
_m.thickness = 0.02

# ---- collection membership
col_chair_01.objects.link(ob_cube_001)
col_chair_01.objects.link(ob_cube_002)
col_railings.objects.link(ob_cube_003)
col_baseobjs.objects.link(ob_camera)
col_baseobjs.objects.link(ob_light)
col_refs.objects.link(ob_ref1)
col_refs.objects.link(ob_ref2)
col_walls.objects.link(ob_walltile_01)
col_peachornament.objects.link(ob_cube_004)
col_peachornament.objects.link(ob_cube_005)
col_peachornament.objects.link(ob_cube_006)
col_peachornament.objects.link(ob_cube_007)
col_peachornament.objects.link(ob_cube_008)
col_peachornament.objects.link(ob_cube_009)
col_peachornament.objects.link(ob_cube_010)
col_peachornament.objects.link(ob_cube_011)
col_peachornament.objects.link(ob_cube_012)
col_peachornament.objects.link(ob_cube_013)
col_peachornament.objects.link(ob_cube_014)
col_peachornament.objects.link(ob_cube_015)
col_peachornament.objects.link(ob_cube_016)
col_peachornament.objects.link(ob_cube_017)
col_peachornament.objects.link(ob_cube_018)
col_peachornament.objects.link(ob_cube_019)
col_peachornament.objects.link(ob_cube_020)
col_peachornament.objects.link(ob_cube_021)
col_peachornament.objects.link(ob_cube_022)
col_peachornament.objects.link(ob_cube_023)
col_peachornament.objects.link(ob_cube_024)
col_peachornament.objects.link(ob_cube)
col_peachornament.objects.link(ob_cube_025)
col_peachornament.objects.link(ob_empty)
col_cranes.objects.link(ob_crane_01)
col_cranes_extra.objects.link(ob_crane_01_001)
col_cranes_extra.objects.link(ob_crane_01_004)

# ---- scene / render settings (as saved in the file)
scene.camera = ob_camera
scene.frame_start = 1; scene.frame_end = 250; scene.frame_set(0)
scene.render.engine = 'BLENDER_EEVEE_NEXT'
scene.cycles.use_denoising = False
scene.cycles.samples = 128
scene.cycles.sampling_pattern = 'TABULATED_SOBOL'
scene.cycles.use_adaptive_sampling = False
scene.cycles.use_light_tree = False
scene.view_settings.view_transform = 'Filmic'
bpy.context.view_layer.update()
